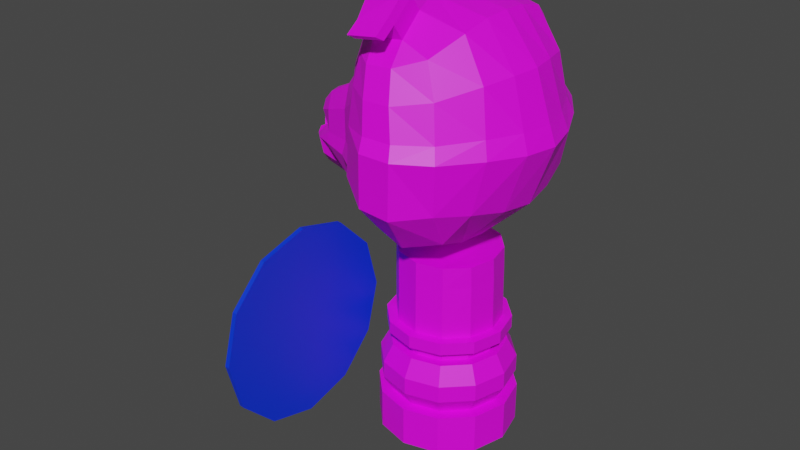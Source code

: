 # Source: SoldierPig.blend  (saved by Blender 2.93.21; exported with 4.5.12 LTS)
import bpy
from mathutils import Matrix  # noqa: F401  (used for matrix-valued properties, if any)

bpy.ops.wm.read_factory_settings(use_empty=True)
scene = bpy.context.scene
scene.name = 'Scene'

# ---- collections
col_collection = bpy.data.collections.new('Collection'); scene.collection.children.link(col_collection)

# ---- images (referenced by path relative to the original .blend; pixels are not part of the script)
import os
ASSET_DIR = os.environ.get("B2B_ASSET_DIR", "")  # directory of the original .blend (textures are referenced by path, not embedded)
HERE = os.path.dirname(os.path.abspath(__file__))  # packed textures are extracted next to this script under _unpacked/

def load_image(name, relpath, width, height, colorspace="sRGB"):
    """Load a texture the original file referenced (path relative to the .blend, or extracted next to this script)."""
    p = next((c for c in (os.path.join(HERE, relpath), os.path.join(ASSET_DIR, relpath)) if relpath and os.path.exists(c)), "")
    if p:
        img = bpy.data.images.load(p, check_existing=True)
        img.name = name
    else:  # same state as the original file: an image datablock whose file is absent (Cycles renders it pink)
        img = bpy.data.images.new(name, width, height)
        img.source = "FILE"
        img.filepath = "//" + (relpath or name)
    img.colorspace_settings.name = colorspace
    return img
img_pallete_jpg = load_image('Pallete.jpg', 'Reference/Pallete.jpg', 1024, 1024, 'sRGB')

# ---- materials (node trees are filled in below, after node groups)
mat_mypalletecolors = bpy.data.materials.new('MyPalleteColors')
mat_mypalletecolors.use_transparent_shadow = False
mat_equipment = bpy.data.materials.new('Equipment')
mat_equipment.use_transparent_shadow = False

# ---- material node trees
mat_mypalletecolors.use_nodes = True; mat_mypalletecolors.node_tree.nodes.clear()
_N = mat_mypalletecolors.node_tree.nodes; _L = mat_mypalletecolors.node_tree.links
n0 = _N.new('ShaderNodeBsdfPrincipled'); n0.name = 'Principled BSDF'; n0.location = (10, 300)
n0.distribution = 'GGX'
n0.subsurface_method = 'BURLEY'
n0.inputs[3].default_value = 1.45
n0.inputs[27].default_value = (0.0, 0.0, 0.0, 1.0)
n0.inputs[28].default_value = 1.0
n1 = _N.new('ShaderNodeOutputMaterial'); n1.name = 'Material Output'; n1.location = (300, 300)
n2 = _N.new('ShaderNodeTexImage'); n2.name = 'Image Texture'; n2.location = (-451, 257)
n2.image = img_pallete_jpg
_L.new(n0.outputs[0], n1.inputs[0])
_L.new(n2.outputs[0], n0.inputs[0])
n1.is_active_output = True
mat_equipment.use_nodes = True; mat_equipment.node_tree.nodes.clear()
_N = mat_equipment.node_tree.nodes; _L = mat_equipment.node_tree.links
n0 = _N.new('ShaderNodeBsdfPrincipled'); n0.name = 'Principled BSDF'; n0.location = (10, 300)
n0.distribution = 'GGX'
n0.subsurface_method = 'BURLEY'
n0.inputs[0].default_value = (0.0, 0.03634, 0.8, 1.0)
n0.inputs[3].default_value = 1.45
n0.inputs[27].default_value = (0.0, 0.0, 0.0, 1.0)
n0.inputs[28].default_value = 1.0
n1 = _N.new('ShaderNodeOutputMaterial'); n1.name = 'Material Output'; n1.location = (300, 300)
_L.new(n0.outputs[0], n1.inputs[0])
n1.is_active_output = True

# ---- world
world_world = bpy.data.worlds.new('World'); scene.world = world_world
world_world.use_nodes = True; world_world.node_tree.nodes.clear()
_N = world_world.node_tree.nodes; _L = world_world.node_tree.links
n0 = _N.new('ShaderNodeOutputWorld'); n0.name = 'World Output'; n0.location = (300, 300)
n1 = _N.new('ShaderNodeBackground'); n1.name = 'Background'; n1.location = (10, 300)
n1.inputs[0].default_value = (0.05088, 0.05088, 0.05088, 1.0)
_L.new(n1.outputs[0], n0.inputs[0])
n0.is_active_output = True
world_world.color = (0.05088, 0.05088, 0.05088)
world_world.use_sun_shadow = False
world_world.sun_shadow_jitter_overblur = 0.0

# ---- meshes
me_cube_001 = bpy.data.meshes.new('Cube.001')
me_cube_001.from_pydata([(-0.2255, 0.08213, 0.573), (-0.2265, -0.0738, 0.5708), (-0.1033, -0.1556, 0.5722), (0.1056, -0.1548, 0.5267), (0.1042, 0.1647, 0.5239), (-0.1013, 0.1651, 0.5732), (-0.1377, 0.004509, 0.4932), (0.0845, 0.004005, 0.4807), (-0.07067, 0.2328, 0.644), (0.1271, -0.2131, 0.6128), (-0.07192, -0.2252, 0.642), (0.1252, 0.2226, 0.613), (0.1342, 0.231, 0.7227), (0.1953, -0.1475, 0.7201), (0.1866, 0.1552, 0.7215), (0.2423, 0.003415, 0.7134), (0.1378, -0.2237, 0.7209), (0.02675, -0.1805, 0.5033), (0.02771, 0.1899, 0.4955), (-0.03348, 0.004145, 0.4546), (0.06461, 0.2764, 0.6063), (0.06423, -0.2667, 0.6048), (0.07141, -0.2717, 0.7238), (0.07117, 0.2778, 0.7258), (-0.03931, -0.176, 0.5259), (-0.03734, 0.186, 0.5227), (-0.0007126, 0.2789, 0.6141), (-0.1009, 0.004275, 0.4646), (0.002996, -0.2742, 0.725), (-0.001792, -0.2698, 0.6122), (0.003611, 0.28, 0.7272), (-0.2338, 0.06229, 0.55), (-0.2346, -0.05406, 0.5473), (0.1595, 0.003204, 0.006511), (0.1595, 0.003204, 0.09511), (0.139, -0.07334, 0.006511), (0.139, -0.07334, 0.09511), (0.08293, -0.1294, 0.006511), (0.08293, -0.1294, 0.09511), (0.00639, -0.1499, 0.006511), (0.00639, -0.1499, 0.09511), (-0.07015, -0.1294, 0.006511), (-0.07015, -0.1294, 0.09511), (-0.1262, -0.07334, 0.006511), (-0.1262, -0.07334, 0.09511), (-0.1467, 0.003204, 0.006511), (-0.1467, 0.003204, 0.09511), (-0.1262, 0.07975, 0.006511), (-0.1262, 0.07975, 0.09511), (-0.07015, 0.1358, 0.006511), (-0.07015, 0.1358, 0.09511), (0.00639, 0.1563, 0.006511), (0.00639, 0.1563, 0.09511), (0.08293, 0.1358, 0.006511), (0.08293, 0.1358, 0.09511), (0.139, 0.07975, 0.006511), (0.139, 0.07975, 0.09511), (0.1162, -0.0602, 0.09511), (0.1332, 0.003204, 0.09511), (0.06979, -0.1066, 0.09511), (0.00639, -0.1236, 0.09511), (-0.05701, -0.1066, 0.09511), (-0.1034, -0.0602, 0.09511), (-0.1204, 0.003204, 0.09511), (-0.1034, 0.06661, 0.09511), (-0.05701, 0.113, 0.09511), (0.00639, 0.13, 0.09511), (0.06979, 0.113, 0.09511), (0.1162, 0.06661, 0.09511), (0.1355, -0.07136, 0.1332), (0.1555, 0.003204, 0.1332), (0.08096, -0.1259, 0.1332), (0.00639, -0.1459, 0.1332), (-0.06818, -0.1259, 0.1332), (-0.1228, -0.07136, 0.1332), (-0.1427, 0.003204, 0.1332), (-0.1228, 0.07777, 0.1332), (-0.06818, 0.1324, 0.1332), (0.00639, 0.1523, 0.1332), (0.08096, 0.1324, 0.1332), (0.1355, 0.07777, 0.1332), (0.1356, -0.07136, 0.1713), (0.1555, 0.003204, 0.1713), (0.08096, -0.1259, 0.1713), (0.00639, -0.1459, 0.1713), (-0.06818, -0.1259, 0.1713), (-0.1228, -0.07136, 0.1713), (-0.1427, 0.003204, 0.1713), (-0.1228, 0.07777, 0.1713), (-0.06818, 0.1324, 0.1713), (0.00639, 0.1523, 0.1713), (0.08096, 0.1324, 0.1713), (0.1355, 0.07777, 0.1713), (0.1172, -0.06078, 0.2111), (0.1344, 0.003204, 0.2111), (0.07037, -0.1076, 0.2111), (0.00639, -0.1248, 0.2111), (-0.05759, -0.1076, 0.2111), (-0.1044, -0.06078, 0.2111), (-0.1216, 0.003204, 0.2111), (-0.1044, 0.06718, 0.2111), (-0.05759, 0.114, 0.2111), (0.00639, 0.1312, 0.2111), (0.07037, 0.114, 0.2111), (0.1172, 0.06718, 0.2111), (0.09951, -0.05056, 0.2111), (0.1139, 0.003204, 0.2111), (0.06015, -0.08992, 0.2111), (0.00639, -0.1043, 0.2111), (-0.04737, -0.08992, 0.2111), (-0.08673, -0.05056, 0.2111), (-0.1011, 0.003204, 0.2111), (-0.08673, 0.05697, 0.2111), (-0.04737, 0.09632, 0.2111), (0.00639, 0.1107, 0.2111), (0.06015, 0.09632, 0.2111), (0.09951, 0.05697, 0.2111), (0.09951, -0.05056, 0.2278), (0.1139, 0.003204, 0.2278), (0.06015, -0.08992, 0.2278), (0.00639, -0.1043, 0.2278), (-0.04737, -0.08992, 0.2278), (-0.08673, -0.05056, 0.2278), (-0.1011, 0.003204, 0.2278), (-0.08673, 0.05697, 0.2278), (-0.04737, 0.09632, 0.2278), (0.00639, 0.1107, 0.2278), (0.06015, 0.09632, 0.2278), (0.09951, 0.05697, 0.2278), (0.1233, -0.06427, 0.2418), (0.1413, 0.003204, 0.2418), (0.07386, -0.1137, 0.2418), (0.00639, -0.1317, 0.2418), (-0.06108, -0.1137, 0.2418), (-0.1105, -0.06427, 0.2418), (-0.1286, 0.003204, 0.2418), (-0.1105, 0.07068, 0.2418), (-0.06108, 0.1201, 0.2418), (0.00639, 0.1381, 0.2418), (0.07386, 0.1201, 0.2418), (0.1233, 0.07068, 0.2418), (0.1233, -0.06427, 0.2695), (0.1413, 0.003204, 0.2695), (0.07386, -0.1137, 0.2695), (0.00639, -0.1317, 0.2694), (-0.06108, -0.1137, 0.2695), (-0.1105, -0.06427, 0.2695), (-0.1286, 0.003204, 0.2695), (-0.1105, 0.07068, 0.2695), (-0.06108, 0.1201, 0.2695), (0.00639, 0.1381, 0.2695), (0.07386, 0.1201, 0.2695), (0.1233, 0.07068, 0.2695), (0.1056, -0.05406, 0.2695), (0.1209, 0.003204, 0.2695), (0.06366, -0.09598, 0.2695), (0.00639, -0.1113, 0.2695), (-0.05087, -0.09598, 0.2695), (-0.0928, -0.05406, 0.2695), (-0.1081, 0.003204, 0.2695), (-0.0928, 0.06047, 0.2695), (-0.05087, 0.1024, 0.2695), (0.00639, 0.1177, 0.2695), (0.06366, 0.1024, 0.2695), (0.1056, 0.06047, 0.2695), (0.1056, -0.0591, 0.4353), (0.1209, -0.00417, 0.4372), (0.06366, -0.09736, 0.4345), (0.00639, -0.1113, 0.4344), (-0.05087, -0.09598, 0.4353), (-0.0928, -0.05406, 0.4373), (-0.1081, 0.003204, 0.4392), (-0.0928, 0.06047, 0.4375), (-0.05087, 0.1024, 0.4355), (0.00639, 0.1177, 0.4346), (0.06366, 0.101, 0.4347), (0.1056, 0.05543, 0.4358), (-0.155, -0.1666, 0.1255), (-0.1449, -0.1666, 0.1247), (-0.155, -0.274, 0.09674), (-0.1449, -0.274, 0.09597), (-0.155, -0.3813, 0.1255), (-0.1449, -0.3813, 0.1247), (-0.1549, -0.4599, 0.2041), (-0.145, -0.4599, 0.2033), (-0.1547, -0.4886, 0.3114), (-0.145, -0.4886, 0.3106), (-0.1543, -0.1666, 0.4973), (-0.1451, -0.1666, 0.4965), (-0.1545, -0.08808, 0.4187), (-0.1451, -0.08808, 0.418), (-0.1547, -0.05932, 0.3114), (-0.145, -0.05932, 0.3106), (-0.1549, -0.08808, 0.2041), (-0.145, -0.08808, 0.2033), (-0.1545, -0.4599, 0.4187), (-0.1451, -0.4599, 0.418), (-0.1543, -0.3813, 0.4973), (-0.1451, -0.3813, 0.4965), (-0.1543, -0.274, 0.526), (-0.1451, -0.274, 0.5253), (-0.1779, -0.428, 0.4003), (-0.1777, -0.3629, 0.4655), (-0.1777, -0.274, 0.4893), (-0.1783, -0.274, 0.1335), (-0.1783, -0.3629, 0.1573), (-0.1782, -0.428, 0.2224), (-0.178, -0.4519, 0.3114), (-0.1783, -0.185, 0.1573), (-0.1782, -0.1199, 0.2224), (-0.178, -0.09607, 0.3114), (-0.1779, -0.1199, 0.4003), (-0.1777, -0.185, 0.4655), (-0.1815, -0.4185, 0.3948), (-0.1814, -0.3574, 0.4559), (-0.1814, -0.274, 0.4782), (-0.182, -0.274, 0.1446), (-0.1819, -0.3574, 0.1669), (-0.1818, -0.4185, 0.228), (-0.1817, -0.4408, 0.3114), (-0.1819, -0.1906, 0.1669), (-0.1818, -0.1295, 0.228), (-0.1817, -0.1071, 0.3114), (-0.1815, -0.1295, 0.3948), (-0.1814, -0.1906, 0.4559), (-0.2064, -0.3781, 0.3715), (-0.2063, -0.3341, 0.4155), (-0.2063, -0.274, 0.4316), (-0.2067, -0.274, 0.1912), (-0.2067, -0.3341, 0.2073), (-0.2066, -0.3781, 0.2513), (-0.2065, -0.3942, 0.3114), (-0.2067, -0.2139, 0.2073), (-0.2066, -0.1699, 0.2513), (-0.2065, -0.1538, 0.3114), (-0.2064, -0.1699, 0.3715), (-0.2063, -0.2139, 0.4155), (-0.1725, 0.2383, 0.258), (-0.1725, 0.2383, 0.6009), (-0.1622, 0.2383, 0.258), (-0.1622, 0.2383, 0.6009), (-0.1725, 0.1511, 0.258), (-0.1725, 0.1511, 0.6009), (-0.1622, 0.1511, 0.258), (-0.1622, 0.1511, 0.6009), (-0.1511, 0.1947, 0.258), (-0.1511, 0.1947, 0.6408), (-0.1804, 0.1947, 0.258), (-0.1804, 0.1947, 0.6408), (-0.1468, 0.2676, 0.2548), (-0.1925, 0.2676, 0.2548), (-0.1357, 0.1947, 0.2548), (-0.1925, 0.1217, 0.2548), (-0.1468, 0.1217, 0.2548), (-0.2004, 0.1947, 0.2548), (-0.1468, 0.2676, 0.1918), (-0.1925, 0.2676, 0.1918), (-0.1357, 0.1947, 0.1918), (-0.1925, 0.1217, 0.1918), (-0.1468, 0.1217, 0.1918), (-0.2004, 0.1947, 0.1918), (-0.1614, 0.2165, 0.1918), (-0.1764, 0.2165, 0.1918), (-0.1503, 0.1947, 0.1918), (-0.1764, 0.1729, 0.1918), (-0.1614, 0.1729, 0.1918), (-0.1843, 0.1947, 0.1918), (-0.1614, 0.2165, 0.08251), (-0.1764, 0.2165, 0.08251), (-0.1503, 0.1947, 0.08251), (-0.1764, 0.1729, 0.08251), (-0.1614, 0.1729, 0.08251), (-0.1843, 0.1947, 0.08251), (-0.1477, 0.232, 0.08008), (-0.1901, 0.232, 0.08008), (-0.1366, 0.1953, 0.08008), (-0.1901, 0.1586, 0.08008), (-0.1477, 0.1586, 0.08008), (-0.198, 0.1953, 0.08008), (-0.1477, 0.232, 0.04), (-0.1901, 0.232, 0.04), (-0.1366, 0.1953, 0.04), (-0.1901, 0.1586, 0.04), (-0.1477, 0.1586, 0.04), (-0.198, 0.1953, 0.04), (-0.3181, 0.0307, 0.6133), (-0.2471, 0.003637, 0.5299), (-0.1183, -0.1737, 0.6353), (-0.1167, 0.1824, 0.637), (-0.1643, -0.1379, 0.6317), (-0.1585, -0.1205, 0.5743), (-0.1756, 0.00455, 0.4999), (-0.1626, 0.1479, 0.6336), (-0.1563, 0.1309, 0.577), (-0.1788, -0.07335, 0.5375), (-0.1768, 0.08392, 0.5411), (0.1931, 0.003734, 0.5814), (0.1661, -0.1498, 0.605), (0.1615, 0.1586, 0.6052), (-0.1725, 0.2383, 0.2633), (-0.1622, 0.2383, 0.2633), (-0.1622, 0.1511, 0.2633), (-0.1725, 0.1511, 0.2633), (-0.1804, 0.1947, 0.2632), (-0.1511, 0.1947, 0.2632), (-0.05087, -0.09598, 0.3879), (-0.0928, -0.05406, 0.3892), (0.1056, 0.05795, 0.3881), (0.1209, -0.000483, 0.3892), (0.1056, -0.05658, 0.3878), (0.06366, -0.09667, 0.3871), (-0.05087, 0.1024, 0.3881), (0.00639, 0.1177, 0.3872), (-0.1081, 0.003204, 0.3904), (0.00639, -0.1113, 0.387), (0.06366, 0.1017, 0.3873), (-0.0928, 0.06047, 0.3894), (-0.2064, -0.3698, 0.3667), (-0.2064, -0.3293, 0.4072), (-0.2063, -0.274, 0.4221), (-0.2067, -0.274, 0.2007), (-0.2067, -0.3293, 0.2155), (-0.2066, -0.3698, 0.2561), (-0.2065, -0.3846, 0.3114), (-0.2067, -0.2186, 0.2155), (-0.2066, -0.1781, 0.2561), (-0.2065, -0.1633, 0.3114), (-0.2064, -0.1781, 0.3667), (-0.2064, -0.2186, 0.4072), (-0.2064, -0.3643, 0.3635), (-0.2064, -0.3261, 0.4017), (-0.2063, -0.274, 0.4157), (-0.2067, -0.274, 0.2071), (-0.2067, -0.3261, 0.2211), (-0.2066, -0.3643, 0.2592), (-0.2065, -0.3783, 0.3114), (-0.2067, -0.2218, 0.2211), (-0.2066, -0.1837, 0.2592), (-0.2065, -0.1697, 0.3114), (-0.2064, -0.1837, 0.3635), (-0.2064, -0.2218, 0.4017), (0.09034, 0.08261, 0.4938), (-0.1248, 0.07721, 0.5129), (0.2235, 0.07743, 0.7167), (-0.01288, 0.09097, 0.4717), (-0.07907, 0.09088, 0.4827), (-0.2434, 0.03518, 0.5359), (-0.1712, 0.05248, 0.5123), (0.1831, 0.07957, 0.5903), (-0.1263, -0.06756, 0.5115), (0.09125, -0.07372, 0.4936), (0.2302, -0.07039, 0.7159), (-0.01362, -0.0816, 0.4714), (-0.08054, -0.08136, 0.4822), (-0.244, -0.02745, 0.5342), (-0.3239, 0.003752, 0.6088), (-0.1727, -0.0426, 0.5099), (0.1864, -0.07156, 0.5896), (0.1098, -0.1068, 0.9282), (-0.1089, -0.1225, 0.8975), (-0.108, 0.1267, 0.8965), (0.1088, 0.1269, 0.9294), (-0.1543, 0.001906, 0.916), (0.1157, 0.009486, 0.9485), (-0.07783, 0.2187, 0.6687), (0.08018, 0.1909, 0.8931), (-0.06541, 0.1919, 0.8756), (0.08057, -0.1748, 0.8917), (-0.06836, -0.1851, 0.8777), (-0.07893, -0.2115, 0.6668), (0.122, 0.2161, 0.7527), (-0.1393, -0.1376, 0.7463), (0.1825, -0.1355, 0.7551), (0.1741, 0.1442, 0.7565), (-0.1389, 0.1439, 0.7476), (0.227, 0.003901, 0.7531), (-0.2079, 0.002562, 0.7907), (-0.07181, 0.2229, 0.7436), (-0.07272, -0.2165, 0.742), (0.1252, -0.2087, 0.7508), (0.009551, 0.125, 0.9547), (0.01007, -0.1113, 0.9536), (-0.0124, 0.006045, 0.9733), (0.02924, 0.2226, 0.8767), (0.02854, -0.2129, 0.8745), (0.06123, -0.2549, 0.7516), (0.06098, 0.2605, 0.7538), (-0.06808, 0.1233, 0.9406), (-0.06721, -0.1178, 0.9397), (-0.09664, 0.003397, 0.9603), (-0.02676, -0.2161, 0.8716), (-0.002906, -0.2572, 0.7519), (-0.02504, 0.2229, 0.8725), (-0.002366, 0.2626, 0.7542), (-0.1202, -0.1622, 0.6662), (-0.1189, 0.1704, 0.6679), (-0.1619, -0.1288, 0.6598), (-0.1606, 0.1383, 0.6613), (-0.2339, 0.003258, 0.7333), (-0.1833, 0.1136, 0.7159), (-0.1839, -0.1057, 0.7147), (0.1074, 0.202, 0.8257), (-0.1275, -0.1329, 0.8303), (0.1626, -0.1195, 0.8454), (0.158, 0.1339, 0.8472), (-0.127, 0.1373, 0.8306), (0.1912, 0.006197, 0.8544), (-0.1882, 0.001876, 0.8538), (-0.07382, -0.2011, 0.8172), (0.1089, -0.1917, 0.8234), (0.04432, -0.2381, 0.8142), (0.04453, 0.2439, 0.8171), (-0.01351, 0.2461, 0.8158), (-0.01435, -0.2405, 0.8137), (-0.07205, 0.2075, 0.817), (-0.1403, 0.06309, 0.9111), (0.1126, 0.06497, 0.9447), (-0.1881, 0.06918, 0.7819), (0.209, 0.07227, 0.755), (-0.006881, 0.06375, 0.9695), (-0.08879, 0.06255, 0.9558), (-0.2173, 0.06149, 0.7464), (-0.1695, 0.06802, 0.8478), (0.1792, 0.06715, 0.8536), (-0.1399, -0.06014, 0.911), (0.1132, -0.04616, 0.9439), (-0.1881, -0.06424, 0.7811), (0.2154, -0.06429, 0.7542), (-0.006295, -0.05179, 0.9689), (-0.08772, -0.05699, 0.9551), (-0.2175, -0.05488, 0.7456), (-0.1691, -0.06496, 0.8472), (0.1829, -0.05449, 0.8526), (-0.03813, 0.1865, 0.9093), (-0.03952, -0.1788, 0.9085), (0.02222, -0.1739, 0.9155), (0.02253, 0.1877, 0.9168), (-0.2809, -0.07999, 0.6215), (-0.3124, -0.04995, 0.6137), (-0.3122, 0.05772, 0.6144), (-0.2802, 0.08861, 0.6227), (-0.2763, -0.07382, 0.584), (-0.2814, -0.05408, 0.5606), (-0.3025, -0.05157, 0.5845), (-0.3177, 0.03174, 0.5776), (-0.302, 0.05877, 0.5861), (-0.2753, 0.0821, 0.5915), (-0.2875, -0.02747, 0.5474), (-0.2804, 0.06227, 0.5633), (-0.3179, -0.02493, 0.577), (-0.3231, 0.003321, 0.5721), (-0.2869, 0.03516, 0.5492), (-0.2906, 0.003615, 0.5431), (-0.2409, -0.1014, 0.6265), (-0.2396, 0.1111, 0.6279), (-0.2391, -0.09469, 0.6474), (-0.2381, 0.1039, 0.6485), (-0.3182, -0.02317, 0.6128), (-0.306, 0.03902, 0.6867), (-0.3185, -0.0214, 0.6486), (-0.306, -0.0312, 0.6863), (-0.3153, 0.003914, 0.6894), (-0.3185, 0.02967, 0.6489), (-0.3247, 0.004183, 0.6455), (-0.2805, 0.04679, 0.7117), (-0.255, 0.08553, 0.6891), (-0.2806, -0.03972, 0.7112), (-0.3014, 0.0035, 0.7044), (-0.2554, -0.07751, 0.6882), (-0.3179, 0.03122, 0.5955), (-0.3235, 0.003537, 0.5905), (-0.3181, -0.02405, 0.5949), (-0.3182, -0.02317, 0.6128), (-0.3185, -0.0214, 0.6486), (-0.2822, -0.05296, 0.6419), (-0.3039, -0.05013, 0.6311), (-0.2944, -0.05216, 0.6719), (-0.3037, 0.05859, 0.6299), (-0.2816, 0.06425, 0.6428), (-0.2941, 0.063, 0.6726), (-0.306, 0.03902, 0.6867), (-0.3185, 0.02967, 0.6489), (-0.3181, 0.0307, 0.6133), (-0.306, -0.0312, 0.6863), (-0.312, -0.0185, 0.6122), (-0.3123, -0.01674, 0.648), (-0.2759, -0.0483, 0.6413), (-0.2976, -0.04547, 0.6305), (-0.2882, -0.0475, 0.6713), (-0.2974, 0.0539, 0.6293), (-0.07848, 0.1607, 0.9813), (-0.2753, 0.05957, 0.6423), (-0.2879, 0.05831, 0.672), (-0.2997, 0.03434, 0.6861), (-0.0008557, 0.1624, 0.9954), (-0.3123, 0.02498, 0.6484), (-0.3119, 0.02602, 0.6127), (-0.2998, -0.02654, 0.6857), (-0.3057, -0.01385, 0.6116), (-0.306, -0.01208, 0.6474), (-0.2697, -0.04365, 0.6407), (-0.2913, -0.04081, 0.6299), (-0.2819, -0.04284, 0.6708), (-0.2912, 0.04922, 0.6288), (-0.2937, 0.04053, 0.6503), (-0.2691, 0.05489, 0.6417), (-0.2817, 0.05364, 0.6715), (-0.2935, 0.02966, 0.6856), (-0.2938, -0.03246, 0.6498), (-0.306, 0.02031, 0.6478), (-0.3056, 0.02134, 0.6122), (-0.2935, -0.02189, 0.6851), (0.003753, -0.1483, 0.9951), (-0.07352, -0.1548, 0.9812), (0.01212, 0.2251, 0.9575), (-0.04853, 0.2239, 0.9499), (-0.04583, -0.2157, 0.95), (0.01591, -0.2109, 0.957), (0.01732, 0.2064, 0.9475), (0.004347, 0.1437, 0.9854), (-0.07328, 0.142, 0.9714), (-0.04333, 0.2052, 0.94), (0.01907, -0.1924, 0.9466), (-0.04267, -0.1973, 0.9397), (0.00691, -0.1298, 0.9848), (-0.07036, -0.1363, 0.9709), (0.01498, 0.2781, 0.9257), (-0.04568, 0.2769, 0.9181), (0.02018, 0.2594, 0.9157), (-0.04047, 0.2582, 0.9082), (-0.04099, -0.2494, 0.9305), (0.02075, -0.2445, 0.9375), (0.02391, -0.226, 0.9272), (-0.03783, -0.2309, 0.9202)], [], [(353, 24, 2, 349), (26, 25, 5, 8), (345, 27, 6, 342), (24, 29, 10, 2), (11, 298, 4), (10, 287, 2), (5, 288, 8), (378, 28, 391), (341, 348, 296, 7), (3, 297, 9), (349, 2, 290, 294, 356), (350, 357, 297, 3), (26, 30, 23, 20), (21, 17, 3, 9), (344, 18, 4, 341), (20, 23, 12, 11), (26, 8, 377, 393, 30), (21, 22, 28, 29), (17, 21, 29, 24), (344, 19, 27, 345), (20, 18, 25, 26), (352, 17, 24, 353), (18, 20, 11, 4), (352, 19, 7, 350), (9, 16, 22, 21), (33, 34, 36, 35), (35, 36, 38, 37), (37, 38, 40, 39), (39, 40, 42, 41), (41, 42, 44, 43), (43, 44, 46, 45), (45, 46, 48, 47), (47, 48, 50, 49), (49, 50, 52, 51), (51, 52, 54, 53), (42, 40, 60, 61), (53, 54, 56, 55), (55, 56, 34, 33), (33, 35, 37, 39, 41, 43, 45, 47, 49, 51, 53, 55), (67, 66, 78, 79), (34, 56, 68, 58), (36, 34, 58, 57), (40, 38, 59, 60), (56, 54, 67, 68), (38, 36, 57, 59), (54, 52, 66, 67), (52, 50, 65, 66), (50, 48, 64, 65), (48, 46, 63, 64), (46, 44, 62, 63), (44, 42, 61, 62), (72, 71, 83, 84), (64, 63, 75, 76), (61, 60, 72, 73), (68, 67, 79, 80), (57, 58, 70, 69), (65, 64, 76, 77), (62, 61, 73, 74), (58, 68, 80, 70), (59, 57, 69, 71), (66, 65, 77, 78), (63, 62, 74, 75), (60, 59, 71, 72), (84, 83, 95, 96), (79, 78, 90, 91), (76, 75, 87, 88), (73, 72, 84, 85), (80, 79, 91, 92), (69, 70, 82, 81), (77, 76, 88, 89), (74, 73, 85, 86), (70, 80, 92, 82), (71, 69, 81, 83), (78, 77, 89, 90), (75, 74, 86, 87), (99, 98, 110, 111), (91, 90, 102, 103), (88, 87, 99, 100), (85, 84, 96, 97), (92, 91, 103, 104), (81, 82, 94, 93), (89, 88, 100, 101), (86, 85, 97, 98), (82, 92, 104, 94), (83, 81, 93, 95), (90, 89, 101, 102), (87, 86, 98, 99), (111, 110, 122, 123), (96, 95, 107, 108), (103, 102, 114, 115), (100, 99, 111, 112), (97, 96, 108, 109), (104, 103, 115, 116), (93, 94, 106, 105), (101, 100, 112, 113), (98, 97, 109, 110), (94, 104, 116, 106), (95, 93, 105, 107), (102, 101, 113, 114), (126, 125, 137, 138), (108, 107, 119, 120), (115, 114, 126, 127), (112, 111, 123, 124), (109, 108, 120, 121), (116, 115, 127, 128), (105, 106, 118, 117), (113, 112, 124, 125), (110, 109, 121, 122), (106, 116, 128, 118), (107, 105, 117, 119), (114, 113, 125, 126), (131, 129, 141, 143), (123, 122, 134, 135), (120, 119, 131, 132), (127, 126, 138, 139), (124, 123, 135, 136), (121, 120, 132, 133), (128, 127, 139, 140), (117, 118, 130, 129), (125, 124, 136, 137), (122, 121, 133, 134), (118, 128, 140, 130), (119, 117, 129, 131), (142, 152, 164, 154), (138, 137, 149, 150), (135, 134, 146, 147), (132, 131, 143, 144), (139, 138, 150, 151), (136, 135, 147, 148), (133, 132, 144, 145), (140, 139, 151, 152), (129, 130, 142, 141), (137, 136, 148, 149), (134, 133, 145, 146), (130, 140, 152, 142), (306, 305, 169, 170), (143, 141, 153, 155), (150, 149, 161, 162), (147, 146, 158, 159), (144, 143, 155, 156), (151, 150, 162, 163), (148, 147, 159, 160), (145, 144, 156, 157), (152, 151, 163, 164), (141, 142, 154, 153), (149, 148, 160, 161), (146, 145, 157, 158), (165, 166, 176, 175, 174, 173, 172, 171, 170, 169, 168, 167), (308, 307, 176, 166), (310, 309, 165, 167), (312, 311, 173, 174), (313, 306, 170, 171), (314, 310, 167, 168), (315, 312, 174, 175), (316, 313, 171, 172), (305, 314, 168, 169), (307, 315, 175, 176), (309, 308, 166, 165), (311, 316, 172, 173), (200, 199, 197, 198), (198, 197, 195, 196), (196, 195, 185, 186), (186, 185, 183, 184), (184, 183, 181, 182), (182, 181, 179, 180), (180, 179, 177, 178), (178, 177, 193, 194), (194, 193, 191, 192), (192, 191, 189, 190), (179, 181, 205, 204), (190, 189, 187, 188), (188, 187, 199, 200), (200, 198, 196, 186, 184, 182, 180, 178, 194, 192, 190, 188), (207, 201, 213, 219), (199, 187, 212, 203), (187, 189, 211, 212), (189, 191, 210, 211), (195, 197, 202, 201), (191, 193, 209, 210), (185, 195, 201, 207), (197, 199, 203, 202), (193, 177, 208, 209), (183, 185, 207, 206), (177, 179, 204, 208), (181, 183, 206, 205), (219, 213, 225, 231), (204, 205, 217, 216), (211, 210, 222, 223), (208, 204, 216, 220), (205, 206, 218, 217), (212, 211, 223, 224), (201, 202, 214, 213), (209, 208, 220, 221), (206, 207, 219, 218), (203, 212, 224, 215), (202, 203, 215, 214), (210, 209, 221, 222), (216, 217, 229, 228), (223, 222, 234, 235), (220, 216, 228, 232), (217, 218, 230, 229), (224, 223, 235, 236), (213, 214, 226, 225), (221, 220, 232, 233), (218, 219, 231, 230), (215, 224, 236, 227), (214, 215, 227, 226), (222, 221, 233, 234), (227, 236, 328, 319), (299, 238, 240, 300), (304, 246, 244, 301), (301, 244, 242, 302), (303, 248, 238, 299), (237, 239, 249, 250), (246, 240, 238, 248), (244, 246, 248, 242), (239, 245, 251, 249), (302, 242, 248, 303), (300, 240, 246, 304), (253, 252, 258, 259), (251, 253, 259, 257), (243, 241, 252, 253), (247, 237, 250, 254), (245, 243, 253, 251), (241, 247, 254, 252), (258, 260, 266, 264), (260, 256, 262, 266), (250, 249, 255, 256), (254, 250, 256, 260), (252, 254, 260, 258), (249, 251, 257, 255), (265, 264, 270, 271), (263, 265, 271, 269), (255, 257, 263, 261), (257, 259, 265, 263), (259, 258, 264, 265), (256, 255, 261, 262), (267, 269, 275, 273), (270, 272, 278, 276), (262, 261, 267, 268), (266, 262, 268, 272), (264, 266, 272, 270), (261, 263, 269, 267), (274, 273, 279, 280), (277, 276, 282, 283), (269, 271, 277, 275), (271, 270, 276, 277), (268, 267, 273, 274), (272, 268, 274, 278), (281, 283, 282, 284), (279, 281, 284, 280), (278, 274, 280, 284), (276, 278, 284, 282), (273, 275, 281, 279), (275, 277, 283, 281), (342, 6, 291, 347), (2, 287, 289, 290), (288, 5, 293, 292), (1, 32, 294, 290), (356, 354, 286, 291), (0, 293, 295, 31), (346, 347, 291, 286), (357, 296, 15, 351), (9, 297, 13, 16), (348, 298, 14, 343), (298, 11, 12, 14), (239, 300, 304, 245), (241, 302, 303, 247), (247, 303, 299, 237), (243, 301, 302, 241), (245, 304, 301, 243), (237, 299, 300, 239), (161, 160, 316, 311), (153, 154, 308, 309), (164, 163, 315, 307), (157, 156, 314, 305), (160, 159, 313, 316), (163, 162, 312, 315), (156, 155, 310, 314), (159, 158, 306, 313), (162, 161, 311, 312), (155, 153, 309, 310), (154, 164, 307, 308), (158, 157, 305, 306), (320, 321, 333, 332), (226, 227, 319, 318), (234, 233, 325, 326), (231, 225, 317, 323), (228, 229, 321, 320), (235, 234, 326, 327), (232, 228, 320, 324), (229, 230, 322, 321), (236, 235, 327, 328), (225, 226, 318, 317), (233, 232, 324, 325), (230, 231, 323, 322), (329, 330, 331, 340, 339, 338, 337, 336, 332, 333, 334, 335), (327, 326, 338, 339), (324, 320, 332, 336), (321, 322, 334, 333), (328, 327, 339, 340), (317, 318, 330, 329), (325, 324, 336, 337), (322, 323, 335, 334), (319, 328, 340, 331), (318, 319, 331, 330), (326, 325, 337, 338), (323, 317, 329, 335), (296, 348, 343, 15), (31, 295, 347, 346), (288, 292, 397, 395), (5, 342, 347, 295, 293), (18, 344, 345, 25), (16, 13, 372, 379), (289, 287, 394, 396), (19, 344, 341, 7), (4, 298, 348, 341), (343, 14, 373, 418), (15, 343, 418, 375), (25, 345, 342, 5), (287, 10, 369, 394), (28, 22, 385, 391), (297, 357, 351, 13), (294, 32, 354, 356), (286, 354, 447, 452), (369, 10, 378), (364, 377, 8), (17, 352, 350, 3), (19, 352, 353, 27), (459, 463, 355, 457), (7, 296, 357, 350), (6, 349, 356, 291), (22, 16, 379, 385), (23, 30, 393, 386), (14, 12, 370, 373), (27, 353, 349, 6), (13, 351, 427, 372), (32, 1, 441, 442), (8, 288, 395, 364), (12, 23, 386, 370), (351, 15, 375, 427), (390, 434, 368), (400, 430, 466, 468), (290, 289, 453, 1), (398, 421, 464, 467), (397, 292, 454, 456), (432, 425, 358, 403), (429, 389, 362, 424), (431, 424, 362, 407), (403, 358, 367, 409), (420, 387, 360, 415), (423, 416, 363, 406), (413, 390, 368, 408), (405, 360, 366, 414), (422, 415, 360, 405), (387, 433, 366, 360), (408, 368, 359, 402), (401, 365, 361, 404), (374, 395, 397, 399), (412, 392, 383, 411), (419, 382, 363, 416), (428, 381, 358, 425), (411, 383, 365, 401), (414, 366, 392, 412), (410, 384, 390, 413), (419, 380, 387, 420), (428, 382, 389, 429), (381, 435, 367, 358), (383, 436, 365), (409, 367, 384, 410), (470, 355, 285, 469), (399, 397, 456, 465), (394, 369, 378, 371), (364, 395, 374, 377), (394, 371, 400, 396), (289, 396, 455, 453), (0, 31, 448, 446), (0, 454, 292, 293), (396, 400, 468, 455), (426, 376, 398, 430), (417, 374, 399, 421), (379, 409, 410, 385), (385, 410, 413, 391), (377, 414, 412, 393), (386, 411, 401, 370), (393, 412, 411, 386), (370, 401, 404, 373), (378, 408, 402, 371), (417, 422, 405, 374), (374, 405, 414, 377), (391, 413, 408, 378), (418, 423, 406, 375), (372, 403, 409, 379), (426, 431, 407, 376), (427, 432, 403, 372), (373, 404, 423, 418), (376, 407, 422, 417), (376, 417, 421, 398), (354, 32, 442, 447), (382, 419, 420, 389), (380, 419, 416, 361), (407, 362, 415, 422), (404, 361, 416, 423), (389, 420, 415, 362), (346, 286, 452, 451), (430, 398, 467, 466), (375, 406, 432, 427), (371, 402, 431, 426), (371, 426, 430, 400), (31, 346, 451, 448), (421, 399, 465, 464), (381, 428, 429, 388), (382, 428, 425, 363), (402, 359, 424, 431), (388, 429, 424, 359), (406, 363, 425, 432), (392, 433, 436, 383), (523, 522, 532, 533), (366, 433, 392), (519, 518, 514, 494), (384, 435, 434, 390), (368, 434, 388, 359), (367, 435, 384), (365, 436, 380, 361), (28, 378, 10, 29), (1, 453, 437, 441), (0, 446, 440, 454), (440, 446, 445, 439), (442, 441, 443), (438, 443, 441, 437), (444, 445, 448, 451), (447, 442, 443, 449), (446, 448, 445), (450, 444, 451, 452), (452, 447, 449, 450), (437, 453, 455, 474), (476, 468, 466, 483), (475, 472, 471, 438), (477, 439, 469, 482), (471, 470, 450, 449), (459, 460, 461, 463), (438, 437, 474, 475), (440, 439, 477, 478), (460, 466, 467, 461), (461, 467, 464, 458), (463, 461, 458, 462), (465, 479, 480, 464), (460, 459, 473, 483), (355, 463, 462, 285), (457, 355, 470, 471), (450, 470, 469, 444), (285, 462, 481, 482), (444, 469, 439, 445), (474, 455, 468, 476), (438, 471, 449, 443), (472, 475, 487, 484), (481, 480, 493, 495), (477, 482, 496, 489), (474, 476, 488, 486), (482, 481, 495, 496), (478, 477, 489, 491), (462, 458, 480, 481), (440, 478, 456, 454), (459, 457, 472, 473), (465, 456, 478, 479), (495, 493, 507, 509), (489, 496, 510, 503), (486, 488, 502, 500), (496, 495, 509, 510), (491, 489, 503, 505), (497, 485, 499, 511), (473, 472, 484, 485), (480, 479, 492, 493), (476, 483, 497, 488), (479, 478, 491, 492), (475, 474, 486, 487), (483, 473, 485, 497), (509, 507, 506, 504), (502, 508, 501, 500), (504, 506, 505, 503), (508, 502, 511, 499), (503, 510, 509, 504), (501, 508, 499, 498), (484, 487, 501, 498), (485, 484, 498, 499), (493, 492, 506, 507), (488, 497, 511, 502), (492, 491, 505, 506), (487, 486, 500, 501), (514, 515, 490, 494), (512, 513, 516, 517), (522, 524, 512, 517), (520, 519, 494, 490), (525, 523, 516, 513), (521, 520, 490, 515), (515, 514, 526, 527), (524, 525, 513, 512), (436, 433, 521, 518), (433, 387, 520, 521), (387, 380, 519, 520), (380, 436, 518, 519), (381, 388, 525, 524), (388, 434, 523, 525), (435, 381, 524, 522), (434, 435, 522, 523), (528, 529, 527, 526), (518, 521, 529, 528), (514, 518, 528, 526), (521, 515, 527, 529), (533, 532, 531, 530), (517, 516, 530, 531), (516, 523, 533, 530), (522, 517, 531, 532)])
me_cube_001.polygons.foreach_set('material_index', [0, 0, 0, 0, 0, 0, 0, 0, 0, 0, 0, 0, 0, 0, 0, 0, 0, 0, 0, 0, 0, 0, 0, 0, 0, 0, 0, 0, 0, 0, 0, 0, 0, 0, 0, 0, 0, 0, 0, 0, 0, 0, 0, 0, 0, 0, 0, 0, 0, 0, 0, 0, 0, 0, 0, 0, 0, 0, 0, 0, 0, 0, 0, 0, 0, 0, 0, 0, 0, 0, 0, 0, 0, 0, 0, 0, 0, 0, 0, 0, 0, 0, 0, 0, 0, 0, 0, 0, 0, 0, 0, 0, 0, 0, 0, 0, 0, 0, 0, 0, 0, 0, 0, 0, 0, 0, 0, 0, 0, 0, 0, 0, 0, 0, 0, 0, 0, 0, 0, 0, 0, 0, 0, 0, 0, 0, 0, 0, 0, 0, 0, 0, 0, 0, 0, 0, 0, 0, 0, 0, 0, 0, 0, 0, 0, 0, 0, 0, 0, 0, 0, 0, 0, 0, 0, 0, 0, 0, 0, 1, 1, 1, 1, 1, 1, 1, 1, 1, 1, 1, 1, 1, 1, 1, 1, 1, 1, 1, 1, 1, 1, 1, 1, 1, 1, 0, 1, 1, 1, 1, 1, 1, 1, 1, 1, 1, 1, 0, 0, 0, 0, 0, 0, 0, 0, 0, 0, 0, 1, 0, 0, 0, 0, 1, 0, 0, 1, 0, 0, 1, 1, 1, 1, 1, 1, 1, 1, 1, 1, 1, 1, 1, 1, 1, 1, 1, 1, 1, 1, 1, 1, 1, 1, 1, 1, 1, 1, 1, 1, 1, 1, 1, 1, 1, 1, 0, 0, 0, 0, 0, 0, 0, 0, 0, 0, 0, 0, 0, 0, 0, 0, 0, 0, 0, 0, 0, 0, 0, 0, 0, 0, 0, 0, 0, 1, 1, 1, 1, 1, 1, 1, 1, 1, 1, 1, 1, 1, 1, 1, 1, 1, 1, 1, 1, 1, 1, 1, 1, 0, 0, 0, 0, 0, 0, 0, 0, 0, 0, 0, 0, 0, 0, 0, 0, 0, 0, 0, 0, 0, 0, 0, 0, 0, 0, 0, 0, 0, 0, 0, 0, 0, 0, 0, 0, 0, 0, 0, 0, 0, 0, 0, 0, 0, 0, 0, 0, 0, 0, 0, 0, 0, 0, 0, 0, 0, 0, 0, 0, 0, 0, 0, 0, 0, 0, 0, 0, 0, 0, 0, 0, 0, 0, 0, 0, 0, 0, 0, 0, 0, 0, 0, 0, 0, 0, 0, 0, 0, 0, 0, 0, 0, 0, 0, 0, 0, 0, 0, 0, 0, 0, 0, 0, 0, 0, 0, 0, 0, 0, 0, 0, 0, 0, 0, 0, 0, 0, 0, 0, 0, 0, 0, 0, 0, 0, 0, 0, 0, 0, 0, 0, 0, 0, 0, 0, 0, 0, 0, 0, 0, 0, 0, 0, 0, 0, 0, 0, 0, 0, 0, 0, 0, 0, 0, 0, 0, 0, 0, 0, 0, 0, 0, 0, 0, 0, 0, 0, 0, 0, 0, 0, 0, 0, 0, 0, 0, 0, 0, 0, 0, 0, 0, 0, 0, 0, 0, 0, 0, 0, 0, 0, 0, 0, 0, 0, 0, 0, 0, 0, 0, 0, 0, 0, 0])
_uv = me_cube_001.uv_layers.new(name='UVMap')
_uv.uv.foreach_set('vector', [0.1914, 0.9624, 0.1914, 0.9624, 0.1914, 0.9624, 0.1914, 0.9624, 0.1912, 0.9624, 0.1913, 0.9624, 0.1913, 0.9624, 0.1912, 0.9624, 0.1913, 0.9624, 0.1913, 0.9624, 0.1913, 0.9624, 0.1913, 0.9624, 0.1914, 0.9624, 0.1914, 0.9624, 0.1914, 0.9624, 0.1914, 0.9624, 0.191, 0.9618, 0.191, 0.9618, 0.191, 0.9618, 0.191, 0.962, 0.191, 0.9621, 0.191, 0.9621, 0.191, 0.9622, 0.191, 0.9622, 0.191, 0.9622, 0.1911, 0.9627, 0.1911, 0.9626, 0.1911, 0.9626, 0.191, 0.9619, 0.1911, 0.9619, 0.1911, 0.9619, 0.191, 0.9619, 0.191, 0.9619, 0.191, 0.9619, 0.191, 0.962, 0.1914, 0.9624, 0.1914, 0.9624, 0.1914, 0.9624, 0.1914, 0.9624, 0.1913, 0.9624, 0.191, 0.9619, 0.1911, 0.9619, 0.191, 0.9619, 0.191, 0.9619, 0.191, 0.9623, 0.1911, 0.9623, 0.1911, 0.9623, 0.191, 0.9623, 0.1907, 0.9618, 0.1907, 0.9618, 0.1907, 0.9618, 0.1907, 0.9618, 0.1907, 0.9618, 0.1907, 0.9618, 0.1907, 0.9618, 0.1907, 0.9618, 0.1907, 0.9618, 0.1907, 0.9618, 0.1907, 0.9618, 0.1907, 0.9618, 0.191, 0.9623, 0.191, 0.9622, 0.1911, 0.9622, 0.1911, 0.9623, 0.1911, 0.9623, 0.191, 0.9626, 0.1911, 0.9626, 0.1911, 0.9626, 0.191, 0.9626, 0.1914, 0.9624, 0.1914, 0.9624, 0.1914, 0.9624, 0.1914, 0.9624, 0.1913, 0.9624, 0.1913, 0.9624, 0.1913, 0.9624, 0.1913, 0.9624, 0.1912, 0.9624, 0.1913, 0.9624, 0.1913, 0.9624, 0.1912, 0.9624, 0.1914, 0.9624, 0.1914, 0.9624, 0.1914, 0.9624, 0.1914, 0.9624, 0.1907, 0.9618, 0.1907, 0.9618, 0.1907, 0.9618, 0.1907, 0.9618, 0.1907, 0.9618, 0.1907, 0.9618, 0.1907, 0.9618, 0.1907, 0.9618, 0.1907, 0.9618, 0.1911, 0.962, 0.1911, 0.9626, 0.1907, 0.9618, 0.1916, 0.9622, 0.1916, 0.9627, 0.1915, 0.9627, 0.1915, 0.9622, 0.1915, 0.9622, 0.1915, 0.9627, 0.1914, 0.9627, 0.1914, 0.9622, 0.1914, 0.9622, 0.1914, 0.9627, 0.1913, 0.9627, 0.1913, 0.9622, 0.1913, 0.9622, 0.1913, 0.9627, 0.1913, 0.9627, 0.1913, 0.9622, 0.1913, 0.9622, 0.1913, 0.9627, 0.1912, 0.9627, 0.1912, 0.9622, 0.1912, 0.9622, 0.1912, 0.9627, 0.1911, 0.9627, 0.1911, 0.9622, 0.1911, 0.9622, 0.1911, 0.9627, 0.191, 0.9627, 0.191, 0.9622, 0.191, 0.9622, 0.191, 0.9627, 0.191, 0.9627, 0.191, 0.9622, 0.191, 0.9622, 0.191, 0.9627, 0.1909, 0.9627, 0.1909, 0.9622, 0.1909, 0.9622, 0.1909, 0.9627, 0.1908, 0.9627, 0.1908, 0.9622, 0.1913, 0.9627, 0.1913, 0.9627, 0.1913, 0.9627, 0.1913, 0.9627, 0.1908, 0.9622, 0.1908, 0.9627, 0.1907, 0.9627, 0.1907, 0.9622, 0.1907, 0.9622, 0.1907, 0.9627, 0.1907, 0.9627, 0.1907, 0.9622, 0.1913, 0.9622, 0.1914, 0.9622, 0.1915, 0.9621, 0.1916, 0.962, 0.1915, 0.9619, 0.1914, 0.9618, 0.1913, 0.9618, 0.1912, 0.9618, 0.1911, 0.9619, 0.1911, 0.962, 0.1911, 0.9621, 0.1912, 0.9622, 0.1908, 0.9627, 0.1909, 0.9627, 0.1909, 0.9627, 0.1908, 0.9627, 0.1907, 0.9627, 0.1907, 0.9627, 0.1907, 0.9627, 0.1907, 0.9627, 0.1915, 0.9627, 0.1916, 0.9627, 0.1916, 0.9627, 0.1915, 0.9627, 0.1913, 0.9627, 0.1914, 0.9627, 0.1914, 0.9627, 0.1913, 0.9627, 0.1907, 0.9627, 0.1908, 0.9627, 0.1908, 0.9627, 0.1907, 0.9627, 0.1914, 0.9627, 0.1915, 0.9627, 0.1915, 0.9627, 0.1914, 0.9627, 0.1908, 0.9627, 0.1909, 0.9627, 0.1909, 0.9627, 0.1908, 0.9627, 0.1909, 0.9627, 0.191, 0.9627, 0.191, 0.9627, 0.1909, 0.9627, 0.191, 0.9627, 0.191, 0.9627, 0.191, 0.9627, 0.191, 0.9627, 0.191, 0.9627, 0.1911, 0.9627, 0.1911, 0.9627, 0.191, 0.9627, 0.1911, 0.9627, 0.1912, 0.9627, 0.1912, 0.9627, 0.1911, 0.9627, 0.1912, 0.9627, 0.1913, 0.9627, 0.1913, 0.9627, 0.1912, 0.9627, 0.1913, 0.9627, 0.1914, 0.9627, 0.1914, 0.9627, 0.1913, 0.9627, 0.191, 0.9627, 0.1911, 0.9627, 0.1911, 0.9627, 0.191, 0.9627, 0.1913, 0.9627, 0.1913, 0.9627, 0.1913, 0.9627, 0.1913, 0.9627, 0.1907, 0.9627, 0.1908, 0.9627, 0.1908, 0.9627, 0.1907, 0.9627, 0.1915, 0.9627, 0.1916, 0.9627, 0.1916, 0.9627, 0.1915, 0.9627, 0.191, 0.9627, 0.191, 0.9627, 0.191, 0.9627, 0.191, 0.9627, 0.1912, 0.9627, 0.1913, 0.9627, 0.1913, 0.9627, 0.1912, 0.9627, 0.1907, 0.9627, 0.1907, 0.9627, 0.1907, 0.9627, 0.1907, 0.9627, 0.1914, 0.9627, 0.1915, 0.9627, 0.1915, 0.9627, 0.1914, 0.9627, 0.1909, 0.9627, 0.191, 0.9627, 0.191, 0.9627, 0.1909, 0.9627, 0.1911, 0.9627, 0.1912, 0.9627, 0.1912, 0.9627, 0.1911, 0.9627, 0.1913, 0.9627, 0.1914, 0.9627, 0.1914, 0.9627, 0.1913, 0.9627, 0.1913, 0.9627, 0.1914, 0.9627, 0.1914, 0.9627, 0.1913, 0.9627, 0.1908, 0.9627, 0.1909, 0.9627, 0.1909, 0.9627, 0.1908, 0.9627, 0.191, 0.9627, 0.1911, 0.9627, 0.1911, 0.9627, 0.191, 0.9627, 0.1913, 0.9627, 0.1913, 0.9627, 0.1913, 0.9627, 0.1913, 0.9627, 0.1907, 0.9627, 0.1908, 0.9627, 0.1908, 0.9627, 0.1907, 0.9627, 0.1915, 0.9627, 0.1916, 0.9627, 0.1916, 0.9627, 0.1915, 0.9627, 0.191, 0.9627, 0.191, 0.9627, 0.191, 0.9627, 0.191, 0.9627, 0.1912, 0.9627, 0.1913, 0.9627, 0.1913, 0.9627, 0.1912, 0.9627, 0.1907, 0.9627, 0.1907, 0.9627, 0.1907, 0.9627, 0.1907, 0.9627, 0.1914, 0.9627, 0.1915, 0.9627, 0.1915, 0.9627, 0.1914, 0.9627, 0.1909, 0.9627, 0.191, 0.9627, 0.191, 0.9627, 0.1909, 0.9627, 0.1911, 0.9627, 0.1912, 0.9627, 0.1912, 0.9627, 0.1911, 0.9627, 0.1911, 0.9627, 0.1912, 0.9627, 0.1912, 0.9627, 0.1911, 0.9627, 0.1908, 0.9627, 0.1909, 0.9627, 0.1909, 0.9627, 0.1908, 0.9627, 0.191, 0.9627, 0.1911, 0.9627, 0.1911, 0.9627, 0.191, 0.9627, 0.1913, 0.9627, 0.1913, 0.9627, 0.1913, 0.9627, 0.1913, 0.9627, 0.1907, 0.9627, 0.1908, 0.9627, 0.1908, 0.9627, 0.1907, 0.9627, 0.1915, 0.9627, 0.1916, 0.9627, 0.1916, 0.9627, 0.1915, 0.9627, 0.191, 0.9627, 0.191, 0.9627, 0.191, 0.9627, 0.191, 0.9627, 0.1912, 0.9627, 0.1913, 0.9627, 0.1913, 0.9627, 0.1912, 0.9627, 0.1907, 0.9627, 0.1907, 0.9627, 0.1907, 0.9627, 0.1907, 0.9627, 0.1914, 0.9627, 0.1915, 0.9627, 0.1915, 0.9627, 0.1914, 0.9627, 0.1909, 0.9627, 0.191, 0.9627, 0.191, 0.9627, 0.1909, 0.9627, 0.1911, 0.9627, 0.1912, 0.9627, 0.1912, 0.9627, 0.1911, 0.9627, 0.1911, 0.9627, 0.1912, 0.9627, 0.1912, 0.9627, 0.1911, 0.9627, 0.1913, 0.9627, 0.1914, 0.9627, 0.1914, 0.9627, 0.1913, 0.9627, 0.1908, 0.9627, 0.1909, 0.9627, 0.1909, 0.9627, 0.1908, 0.9627, 0.191, 0.9627, 0.1911, 0.9627, 0.1911, 0.9627, 0.191, 0.9627, 0.1913, 0.9627, 0.1913, 0.9627, 0.1913, 0.9627, 0.1913, 0.9627, 0.1907, 0.9627, 0.1908, 0.9627, 0.1908, 0.9627, 0.1907, 0.9627, 0.1915, 0.9627, 0.1916, 0.9627, 0.1916, 0.9627, 0.1915, 0.9627, 0.191, 0.9627, 0.191, 0.9627, 0.191, 0.9627, 0.191, 0.9627, 0.1912, 0.9627, 0.1913, 0.9627, 0.1913, 0.9627, 0.1912, 0.9627, 0.1907, 0.9627, 0.1907, 0.9627, 0.1907, 0.9627, 0.1907, 0.9627, 0.1914, 0.9627, 0.1915, 0.9627, 0.1915, 0.9627, 0.1914, 0.9627, 0.1909, 0.9627, 0.191, 0.9627, 0.191, 0.9627, 0.1909, 0.9627, 0.1909, 0.9627, 0.191, 0.9627, 0.191, 0.9627, 0.1909, 0.9627, 0.1913, 0.9627, 0.1914, 0.9627, 0.1914, 0.9627, 0.1913, 0.9627, 0.1908, 0.9627, 0.1909, 0.9627, 0.1909, 0.9627, 0.1908, 0.9627, 0.191, 0.9627, 0.1911, 0.9627, 0.1911, 0.9627, 0.191, 0.9627, 0.1913, 0.9627, 0.1913, 0.9627, 0.1913, 0.9627, 0.1913, 0.9627, 0.1907, 0.9627, 0.1908, 0.9627, 0.1908, 0.9627, 0.1907, 0.9627, 0.1915, 0.9627, 0.1916, 0.9627, 0.1916, 0.9627, 0.1915, 0.9627, 0.191, 0.9627, 0.191, 0.9627, 0.191, 0.9627, 0.191, 0.9627, 0.1912, 0.9627, 0.1913, 0.9627, 0.1913, 0.9627, 0.1912, 0.9627, 0.1907, 0.9627, 0.1907, 0.9627, 0.1907, 0.9627, 0.1907, 0.9627, 0.1914, 0.9627, 0.1915, 0.9627, 0.1915, 0.9627, 0.1914, 0.9627, 0.1909, 0.9627, 0.191, 0.9627, 0.191, 0.9627, 0.1909, 0.9627, 0.1914, 0.9627, 0.1915, 0.9627, 0.1915, 0.9627, 0.1914, 0.9627, 0.1911, 0.9627, 0.1912, 0.9627, 0.1912, 0.9627, 0.1911, 0.9627, 0.1913, 0.9627, 0.1914, 0.9627, 0.1914, 0.9627, 0.1913, 0.9627, 0.1908, 0.9627, 0.1909, 0.9627, 0.1909, 0.9627, 0.1908, 0.9627, 0.191, 0.9627, 0.1911, 0.9627, 0.1911, 0.9627, 0.191, 0.9627, 0.1913, 0.9627, 0.1913, 0.9627, 0.1913, 0.9627, 0.1913, 0.9627, 0.1907, 0.9627, 0.1908, 0.9627, 0.1908, 0.9627, 0.1907, 0.9627, 0.1915, 0.9627, 0.1916, 0.9627, 0.1916, 0.9627, 0.1915, 0.9627, 0.191, 0.9627, 0.191, 0.9627, 0.191, 0.9627, 0.191, 0.9627, 0.1912, 0.9627, 0.1913, 0.9627, 0.1913, 0.9627, 0.1912, 0.9627, 0.1907, 0.9627, 0.1907, 0.9627, 0.1907, 0.9627, 0.1907, 0.9627, 0.1914, 0.9627, 0.1915, 0.9627, 0.1915, 0.9627, 0.1914, 0.9627, 0.1907, 0.9627, 0.1907, 0.9627, 0.1907, 0.9627, 0.1907, 0.9627, 0.1909, 0.9627, 0.191, 0.9627, 0.191, 0.9627, 0.1909, 0.9627, 0.1911, 0.9627, 0.1912, 0.9627, 0.1912, 0.9627, 0.1911, 0.9627, 0.1913, 0.9627, 0.1914, 0.9627, 0.1914, 0.9627, 0.1913, 0.9627, 0.1908, 0.9627, 0.1909, 0.9627, 0.1909, 0.9627, 0.1908, 0.9627, 0.191, 0.9627, 0.1911, 0.9627, 0.1911, 0.9627, 0.191, 0.9627, 0.1913, 0.9627, 0.1913, 0.9627, 0.1913, 0.9627, 0.1913, 0.9627, 0.1907, 0.9627, 0.1908, 0.9627, 0.1908, 0.9627, 0.1907, 0.9627, 0.1915, 0.9627, 0.1916, 0.9627, 0.1916, 0.9627, 0.1915, 0.9627, 0.191, 0.9627, 0.191, 0.9627, 0.191, 0.9627, 0.191, 0.9627, 0.1912, 0.9627, 0.1913, 0.9627, 0.1913, 0.9627, 0.1912, 0.9627, 0.1907, 0.9627, 0.1907, 0.9627, 0.1907, 0.9627, 0.1907, 0.9627, 0.1912, 0.9627, 0.1913, 0.9627, 0.1913, 0.9627, 0.1912, 0.9627, 0.1914, 0.9627, 0.1915, 0.9627, 0.1915, 0.9627, 0.1914, 0.9627, 0.1909, 0.9627, 0.191, 0.9627, 0.191, 0.9627, 0.1909, 0.9627, 0.1911, 0.9627, 0.1912, 0.9627, 0.1912, 0.9627, 0.1911, 0.9627, 0.1913, 0.9627, 0.1914, 0.9627, 0.1914, 0.9627, 0.1913, 0.9627, 0.1908, 0.9627, 0.1909, 0.9627, 0.1909, 0.9627, 0.1908, 0.9627, 0.191, 0.9627, 0.1911, 0.9627, 0.1911, 0.9627, 0.191, 0.9627, 0.1913, 0.9627, 0.1913, 0.9627, 0.1913, 0.9627, 0.1913, 0.9627, 0.1907, 0.9627, 0.1908, 0.9627, 0.1908, 0.9627, 0.1907, 0.9627, 0.1915, 0.9627, 0.1916, 0.9627, 0.1916, 0.9627, 0.1915, 0.9627, 0.191, 0.9627, 0.191, 0.9627, 0.191, 0.9627, 0.191, 0.9627, 0.1912, 0.9627, 0.1913, 0.9627, 0.1913, 0.9627, 0.1912, 0.9627, 0.191, 0.9622, 0.1909, 0.9622, 0.1908, 0.9622, 0.1907, 0.9621, 0.1907, 0.962, 0.1907, 0.9619, 0.1908, 0.9618, 0.1909, 0.9618, 0.191, 0.9618, 0.1911, 0.9619, 0.1911, 0.962, 0.1911, 0.9621, 0.1907, 0.9627, 0.1907, 0.9627, 0.1907, 0.9627, 0.1907, 0.9627, 0.1914, 0.9627, 0.1915, 0.9627, 0.1915, 0.9627, 0.1914, 0.9627, 0.1909, 0.9627, 0.191, 0.9627, 0.191, 0.9627, 0.1909, 0.9627, 0.1911, 0.9627, 0.1912, 0.9627, 0.1912, 0.9627, 0.1911, 0.9627, 0.1913, 0.9627, 0.1914, 0.9627, 0.1914, 0.9627, 0.1913, 0.9627, 0.1908, 0.9627, 0.1909, 0.9627, 0.1909, 0.9627, 0.1908, 0.9627, 0.191, 0.9627, 0.1911, 0.9627, 0.1911, 0.9627, 0.191, 0.9627, 0.1913, 0.9627, 0.1913, 0.9627, 0.1913, 0.9627, 0.1913, 0.9627, 0.1907, 0.9627, 0.1908, 0.9627, 0.1908, 0.9627, 0.1907, 0.9627, 0.1915, 0.9627, 0.1916, 0.9627, 0.1916, 0.9627, 0.1915, 0.9627, 0.191, 0.9627, 0.191, 0.9627, 0.191, 0.9627, 0.191, 0.9627, 1.0, 0.5, 1.0, 1.0, 0.9167, 1.0, 0.9167, 0.5, 0.9167, 0.5, 0.9167, 1.0, 0.8333, 1.0, 0.8333, 0.5, 0.8333, 0.5, 0.8333, 1.0, 0.75, 1.0, 0.75, 0.5, 0.75, 0.5, 0.75, 1.0, 0.6667, 1.0, 0.6667, 0.5, 0.6667, 0.5, 0.6667, 1.0, 0.5833, 1.0, 0.5833, 0.5, 0.5833, 0.5, 0.5833, 1.0, 0.5, 1.0, 0.5, 0.5, 0.5, 0.5, 0.5, 1.0, 0.4167, 1.0, 0.4167, 0.5, 0.4167, 0.5, 0.4167, 1.0, 0.3333, 1.0, 0.3333, 0.5, 0.3333, 0.5, 0.3333, 1.0, 0.25, 1.0, 0.25, 0.5, 0.25, 0.5, 0.25, 1.0, 0.1667, 1.0, 0.1667, 0.5, 0.5, 1.0, 0.5833, 1.0, 0.5833, 1.0, 0.5, 1.0, 0.1667, 0.5, 0.1667, 1.0, 0.08333, 1.0, 0.08333, 0.5, 0.08333, 0.5, 0.08333, 1.0, 7.451e-08, 1.0, 7.451e-08, 0.5, 0.75, 0.49, 0.87, 0.4578, 0.9578, 0.37, 0.99, 0.25, 0.9578, 0.13, 0.87, 0.04215, 0.75, 0.01, 0.63, 0.04215, 0.5422, 0.13, 0.51, 0.25, 0.5422, 0.37, 0.63, 0.4578, 0.75, 1.0, 0.8333, 1.0, 0.8333, 1.0, 0.75, 1.0, 7.451e-08, 1.0, 0.08333, 1.0, 0.08333, 1.0, 7.451e-08, 1.0, 0.08333, 1.0, 0.1667, 1.0, 0.1667, 1.0, 0.08333, 1.0, 0.1667, 1.0, 0.25, 1.0, 0.25, 1.0, 0.1667, 1.0, 0.8333, 1.0, 0.9167, 1.0, 0.9167, 1.0, 0.8333, 1.0, 0.25, 1.0, 0.3333, 1.0, 0.3333, 1.0, 0.25, 1.0, 0.75, 1.0, 0.8333, 1.0, 0.8333, 1.0, 0.75, 1.0, 0.9167, 1.0, 1.0, 1.0, 1.0, 1.0, 0.9167, 1.0, 0.3333, 1.0, 0.4167, 1.0, 0.4167, 1.0, 0.3333, 1.0, 0.6667, 1.0, 0.75, 1.0, 0.75, 1.0, 0.6667, 1.0, 0.4167, 1.0, 0.5, 1.0, 0.5, 1.0, 0.4167, 1.0, 0.5833, 1.0, 0.6667, 1.0, 0.6667, 1.0, 0.5833, 1.0, 0.8224, 0.4248, 0.8225, 0.4248, 0.8225, 0.4248, 0.8224, 0.4248, 0.5, 1.0, 0.5833, 1.0, 0.5833, 1.0, 0.5, 1.0, 0.1667, 1.0, 0.25, 1.0, 0.25, 1.0, 0.1667, 1.0, 0.4167, 1.0, 0.5, 1.0, 0.5, 1.0, 0.4167, 1.0, 0.5833, 1.0, 0.6667, 1.0, 0.6667, 1.0, 0.5833, 1.0, 0.08333, 1.0, 0.1667, 1.0, 0.1667, 1.0, 0.08333, 1.0, 0.8333, 1.0, 0.9167, 1.0, 0.9167, 1.0, 0.8333, 1.0, 0.3333, 1.0, 0.4167, 1.0, 0.4167, 1.0, 0.3333, 1.0, 0.6667, 1.0, 0.75, 1.0, 0.75, 1.0, 0.6667, 1.0, 7.451e-08, 1.0, 0.08333, 1.0, 0.08333, 1.0, 7.451e-08, 1.0, 0.9167, 1.0, 1.0, 1.0, 1.0, 1.0, 0.9167, 1.0, 0.25, 1.0, 0.3333, 1.0, 0.3333, 1.0, 0.25, 1.0, 0.8222, 0.4248, 0.8223, 0.4248, 0.8223, 0.4248, 0.8222, 0.4248, 0.822, 0.4248, 0.822, 0.4248, 0.822, 0.4248, 0.822, 0.4248, 0.8222, 0.4248, 0.8222, 0.4248, 0.8222, 0.4248, 0.8222, 0.4248, 0.8223, 0.4248, 0.8223, 0.4248, 0.8223, 0.4248, 0.8223, 0.4248, 0.8219, 0.4248, 0.822, 0.4248, 0.822, 0.4248, 0.8219, 0.4248, 0.8225, 0.4248, 0.8225, 0.4248, 0.8225, 0.4248, 0.8225, 0.4248, 0.8221, 0.4248, 0.8222, 0.4248, 0.8222, 0.4248, 0.8221, 0.4248, 0.8223, 0.4248, 0.8224, 0.4248, 0.8224, 0.4248, 0.8223, 0.4248, 0.8219, 0.4248, 0.8219, 0.4248, 0.8219, 0.4248, 0.8219, 0.4248, 0.8225, 0.4248, 0.8226, 0.4248, 0.8226, 0.4248, 0.8225, 0.4248, 0.822, 0.4248, 0.8221, 0.4248, 0.8221, 0.4248, 0.822, 0.4248, 7.451e-08, 1.0, 0.08333, 1.0, 0.08333, 1.0, 7.451e-08, 1.0, 0.8222, 0.4241, 0.8223, 0.4241, 0.8223, 0.4243, 0.8222, 0.4243, 0.8222, 0.4244, 0.8223, 0.4244, 0.8223, 0.4244, 0.8222, 0.4244, 0.8222, 0.4244, 0.8223, 0.4244, 0.8223, 0.4246, 0.8222, 0.4246, 0.8222, 0.4247, 0.8223, 0.4247, 0.8223, 0.4248, 0.8222, 0.4248, 0.375, 0.0, 0.375, 0.25, 0.375, 0.25, 0.375, 0.0, 0.8224, 0.4244, 0.8225, 0.4244, 0.8225, 0.4246, 0.8224, 0.4246, 0.8223, 0.4244, 0.8224, 0.4244, 0.8224, 0.4246, 0.8223, 0.4246, 0.375, 0.25, 0.375, 0.375, 0.375, 0.375, 0.375, 0.25, 0.8222, 0.4246, 0.8223, 0.4246, 0.8223, 0.4247, 0.8222, 0.4247, 0.8222, 0.4243, 0.8223, 0.4243, 0.8223, 0.4244, 0.8222, 0.4244, 0.375, 0.5, 0.375, 0.75, 0.375, 0.75, 0.375, 0.5, 0.375, 0.375, 0.375, 0.5, 0.375, 0.5, 0.375, 0.375, 0.375, 0.5, 0.375, 0.75, 0.375, 0.75, 0.375, 0.5, 0.375, 0.875, 0.375, 1.0, 0.375, 1.0, 0.375, 0.875, 0.375, 0.375, 0.375, 0.5, 0.375, 0.5, 0.375, 0.375, 0.375, 0.75, 0.375, 0.875, 0.375, 0.875, 0.375, 0.75, 0.375, 0.75, 0.375, 0.875, 0.375, 0.875, 0.375, 0.75, 0.375, 0.875, 0.375, 1.0, 0.375, 1.0, 0.375, 0.875, 0.375, 0.0, 0.375, 0.25, 0.375, 0.25, 0.375, 0.0, 0.375, 0.875, 0.375, 1.0, 0.375, 1.0, 0.375, 0.875, 0.375, 0.75, 0.375, 0.875, 0.375, 0.875, 0.375, 0.75, 0.375, 0.25, 0.375, 0.375, 0.375, 0.375, 0.375, 0.25, 0.375, 0.5, 0.375, 0.75, 0.375, 0.75, 0.375, 0.5, 0.375, 0.375, 0.375, 0.5, 0.375, 0.5, 0.375, 0.375, 0.375, 0.25, 0.375, 0.375, 0.375, 0.375, 0.375, 0.25, 0.375, 0.375, 0.375, 0.5, 0.375, 0.5, 0.375, 0.375, 0.375, 0.5, 0.375, 0.75, 0.375, 0.75, 0.375, 0.5, 0.375, 0.0, 0.375, 0.25, 0.375, 0.25, 0.375, 0.0, 0.375, 0.25, 0.375, 0.375, 0.375, 0.375, 0.375, 0.25, 0.375, 0.75, 0.375, 0.875, 0.375, 0.875, 0.375, 0.75, 0.375, 0.0, 0.375, 0.25, 0.375, 0.25, 0.375, 0.0, 0.375, 0.875, 0.375, 1.0, 0.375, 1.0, 0.375, 0.875, 0.375, 0.75, 0.375, 0.875, 0.375, 0.875, 0.375, 0.75, 0.375, 0.25, 0.375, 0.375, 0.375, 0.375, 0.375, 0.25, 0.375, 0.0, 0.375, 0.25, 0.375, 0.25, 0.375, 0.0, 0.375, 0.5, 0.375, 0.75, 0.375, 0.75, 0.375, 0.5, 0.375, 0.375, 0.375, 0.5, 0.375, 0.5, 0.375, 0.375, 0.375, 0.5, 0.375, 0.75, 0.375, 0.75, 0.375, 0.5, 0.375, 0.0, 0.375, 0.25, 0.375, 0.25, 0.375, 0.0, 0.375, 0.875, 0.375, 1.0, 0.375, 1.0, 0.375, 0.875, 0.25, 0.5, 0.375, 0.5, 0.375, 0.75, 0.25, 0.75, 0.125, 0.5, 0.25, 0.5, 0.25, 0.75, 0.125, 0.75, 0.375, 0.875, 0.375, 1.0, 0.375, 1.0, 0.375, 0.875, 0.375, 0.75, 0.375, 0.875, 0.375, 0.875, 0.375, 0.75, 0.375, 0.25, 0.375, 0.375, 0.375, 0.375, 0.375, 0.25, 0.375, 0.375, 0.375, 0.5, 0.375, 0.5, 0.375, 0.375, 0.1913, 0.9624, 0.1913, 0.9624, 0.1913, 0.9624, 0.1913, 0.9624, 0.191, 0.9621, 0.191, 0.9621, 0.191, 0.9621, 0.191, 0.9621, 0.191, 0.9622, 0.191, 0.9622, 0.191, 0.9622, 0.191, 0.9622, 0.1914, 0.9622, 0.1912, 0.962, 0.1912, 0.9623, 0.191, 0.9621, 0.1913, 0.9624, 0.1912, 0.962, 0.1911, 0.962, 0.1913, 0.9624, 0.1912, 0.9624, 0.191, 0.9622, 0.1912, 0.9623, 0.191, 0.962, 0.1911, 0.962, 0.1913, 0.9624, 0.1913, 0.9624, 0.1911, 0.962, 0.1911, 0.9619, 0.1911, 0.9619, 0.1911, 0.9619, 0.1911, 0.9619, 0.191, 0.962, 0.191, 0.9619, 0.1911, 0.9619, 0.1911, 0.962, 0.1911, 0.9619, 0.191, 0.9618, 0.1911, 0.9618, 0.1911, 0.9619, 0.191, 0.9618, 0.191, 0.9618, 0.1911, 0.9618, 0.1911, 0.9618, 0.8221, 0.4243, 0.8222, 0.4243, 0.8222, 0.4244, 0.8221, 0.4244, 0.8221, 0.4246, 0.8222, 0.4246, 0.8222, 0.4247, 0.8221, 0.4247, 0.8221, 0.4247, 0.8222, 0.4247, 0.8222, 0.4248, 0.8221, 0.4248, 0.8221, 0.4244, 0.8222, 0.4244, 0.8222, 0.4246, 0.8221, 0.4246, 0.8221, 0.4244, 0.8222, 0.4244, 0.8222, 0.4244, 0.8221, 0.4244, 0.8221, 0.4241, 0.8222, 0.4241, 0.8222, 0.4243, 0.8221, 0.4243, 0.191, 0.9627, 0.191, 0.9627, 0.191, 0.9627, 0.191, 0.9627, 0.1915, 0.9627, 0.1916, 0.9627, 0.1916, 0.9627, 0.1915, 0.9627, 0.1907, 0.9627, 0.1908, 0.9627, 0.1908, 0.9627, 0.1907, 0.9627, 0.1913, 0.9627, 0.1913, 0.9627, 0.1913, 0.9627, 0.1913, 0.9627, 0.191, 0.9627, 0.1911, 0.9627, 0.1911, 0.9627, 0.191, 0.9627, 0.1908, 0.9627, 0.1909, 0.9627, 0.1909, 0.9627, 0.1908, 0.9627, 0.1913, 0.9627, 0.1914, 0.9627, 0.1914, 0.9627, 0.1913, 0.9627, 0.1911, 0.9627, 0.1912, 0.9627, 0.1912, 0.9627, 0.1911, 0.9627, 0.1909, 0.9627, 0.191, 0.9627, 0.191, 0.9627, 0.1909, 0.9627, 0.1914, 0.9627, 0.1915, 0.9627, 0.1915, 0.9627, 0.1914, 0.9627, 0.1907, 0.9627, 0.1907, 0.9627, 0.1907, 0.9627, 0.1907, 0.9627, 0.1912, 0.9627, 0.1913, 0.9627, 0.1913, 0.9627, 0.1912, 0.9627, 0.5, 1.0, 0.5833, 1.0, 0.5833, 1.0, 0.5, 1.0, 0.9167, 1.0, 1.0, 1.0, 1.0, 1.0, 0.9167, 1.0, 0.25, 1.0, 0.3333, 1.0, 0.3333, 1.0, 0.25, 1.0, 0.75, 1.0, 0.8333, 1.0, 0.8333, 1.0, 0.75, 1.0, 0.5, 1.0, 0.5833, 1.0, 0.5833, 1.0, 0.5, 1.0, 0.1667, 1.0, 0.25, 1.0, 0.25, 1.0, 0.1667, 1.0, 0.4167, 1.0, 0.5, 1.0, 0.5, 1.0, 0.4167, 1.0, 0.5833, 1.0, 0.6667, 1.0, 0.6667, 1.0, 0.5833, 1.0, 0.08333, 1.0, 0.1667, 1.0, 0.1667, 1.0, 0.08333, 1.0, 0.8333, 1.0, 0.9167, 1.0, 0.9167, 1.0, 0.8333, 1.0, 0.3333, 1.0, 0.4167, 1.0, 0.4167, 1.0, 0.3333, 1.0, 0.6667, 1.0, 0.75, 1.0, 0.75, 1.0, 0.6667, 1.0, 0.8333, 1.0, 0.9167, 1.0, 7.451e-08, 1.0, 0.08333, 1.0, 0.1667, 1.0, 0.25, 1.0, 0.3333, 1.0, 0.4167, 1.0, 0.5, 1.0, 0.5833, 1.0, 0.6667, 1.0, 0.75, 1.0, 0.1667, 1.0, 0.25, 1.0, 0.25, 1.0, 0.1667, 1.0, 0.4167, 1.0, 0.5, 1.0, 0.5, 1.0, 0.4167, 1.0, 0.5833, 1.0, 0.6667, 1.0, 0.6667, 1.0, 0.5833, 1.0, 0.08333, 1.0, 0.1667, 1.0, 0.1667, 1.0, 0.08333, 1.0, 0.8333, 1.0, 0.9167, 1.0, 0.9167, 1.0, 0.8333, 1.0, 0.3333, 1.0, 0.4167, 1.0, 0.4167, 1.0, 0.3333, 1.0, 0.6667, 1.0, 0.75, 1.0, 0.75, 1.0, 0.6667, 1.0, 7.451e-08, 1.0, 0.08333, 1.0, 0.08333, 1.0, 7.451e-08, 1.0, 0.9167, 1.0, 1.0, 1.0, 1.0, 1.0, 0.9167, 1.0, 0.25, 1.0, 0.3333, 1.0, 0.3333, 1.0, 0.25, 1.0, 0.75, 1.0, 0.8333, 1.0, 0.8333, 1.0, 0.75, 1.0, 0.1911, 0.9619, 0.1911, 0.9619, 0.1911, 0.9619, 0.1911, 0.9619, 0.191, 0.962, 0.1912, 0.9623, 0.1913, 0.9624, 0.1911, 0.962, 0.191, 0.9622, 0.191, 0.9622, 0.191, 0.9622, 0.191, 0.9622, 0.1913, 0.9624, 0.1913, 0.9624, 0.1913, 0.9624, 0.1913, 0.9624, 0.1913, 0.9624, 0.1913, 0.9624, 0.1913, 0.9624, 0.1913, 0.9624, 0.1913, 0.9624, 0.1911, 0.962, 0.1911, 0.9619, 0.1911, 0.9619, 0.1911, 0.962, 0.191, 0.9621, 0.191, 0.9621, 0.191, 0.9621, 0.191, 0.9621, 0.1907, 0.9618, 0.1907, 0.9618, 0.1907, 0.9618, 0.1907, 0.9618, 0.191, 0.9618, 0.191, 0.9618, 0.1911, 0.9619, 0.191, 0.9619, 0.1911, 0.9619, 0.1911, 0.9618, 0.1911, 0.9618, 0.1911, 0.9619, 0.1911, 0.9619, 0.1911, 0.9619, 0.1911, 0.9619, 0.1911, 0.9619, 0.1913, 0.9624, 0.1913, 0.9624, 0.1913, 0.9624, 0.1913, 0.9624, 0.191, 0.9621, 0.191, 0.962, 0.191, 0.962, 0.191, 0.9621, 0.1911, 0.9626, 0.1911, 0.9626, 0.1911, 0.9626, 0.1911, 0.9626, 0.191, 0.9619, 0.1911, 0.9619, 0.1911, 0.9619, 0.1911, 0.9619, 0.1912, 0.9623, 0.1912, 0.962, 0.1912, 0.962, 0.1913, 0.9624, 0.1911, 0.962, 0.1912, 0.962, 0.1912, 0.962, 0.1911, 0.962, 0.191, 0.962, 0.191, 0.962, 0.1911, 0.962, 0.191, 0.9622, 0.1911, 0.9622, 0.191, 0.9622, 0.1907, 0.9618, 0.1907, 0.9618, 0.1907, 0.9618, 0.1907, 0.9618, 0.1913, 0.9624, 0.1914, 0.9624, 0.1914, 0.9624, 0.1913, 0.9624, 0.1911, 0.962, 0.1911, 0.962, 0.191, 0.9622, 0.191, 0.9621, 0.191, 0.9619, 0.1911, 0.9619, 0.1911, 0.9619, 0.191, 0.9619, 0.1913, 0.9624, 0.1914, 0.9624, 0.1913, 0.9624, 0.1913, 0.9624, 0.1911, 0.9626, 0.1911, 0.962, 0.1911, 0.962, 0.1911, 0.9626, 0.1911, 0.9623, 0.1911, 0.9623, 0.1911, 0.9623, 0.1911, 0.9623, 0.1911, 0.9618, 0.1911, 0.9618, 0.1911, 0.9618, 0.1911, 0.9618, 0.1913, 0.9624, 0.1914, 0.9624, 0.1914, 0.9624, 0.1913, 0.9624, 0.1911, 0.9619, 0.1911, 0.9619, 0.1911, 0.9619, 0.1911, 0.9619, 0.1912, 0.962, 0.1914, 0.9622, 0.1914, 0.9622, 0.1912, 0.962, 0.191, 0.9622, 0.191, 0.9622, 0.191, 0.9622, 0.191, 0.9622, 0.1907, 0.9618, 0.1907, 0.9618, 0.1907, 0.9618, 0.1907, 0.9618, 0.1911, 0.9619, 0.1911, 0.9619, 0.1911, 0.9619, 0.1911, 0.9619, 0.1908, 0.9624, 0.1908, 0.9624, 0.1908, 0.9624, 0.1911, 0.9621, 0.1911, 0.9621, 0.1911, 0.9621, 0.1911, 0.9621, 0.191, 0.9621, 0.191, 0.9621, 0.191, 0.9621, 0.1914, 0.9622, 0.1911, 0.9621, 0.1911, 0.9621, 0.1911, 0.9621, 0.1911, 0.9621, 0.191, 0.9622, 0.191, 0.9622, 0.191, 0.9622, 0.191, 0.9622, 0.1912, 0.9619, 0.1912, 0.9619, 0.1912, 0.9619, 0.1912, 0.9619, 0.1909, 0.9624, 0.1909, 0.9624, 0.1909, 0.9624, 0.1909, 0.9624, 0.1912, 0.9621, 0.1912, 0.9621, 0.1912, 0.9621, 0.1912, 0.9621, 0.1912, 0.9619, 0.1912, 0.9619, 0.1912, 0.962, 0.1912, 0.962, 0.1909, 0.9624, 0.1909, 0.9624, 0.1909, 0.9624, 0.1909, 0.9624, 0.1912, 0.9619, 0.1912, 0.9619, 0.1912, 0.9619, 0.1912, 0.9619, 0.1912, 0.9626, 0.1912, 0.9626, 0.1912, 0.9627, 0.1912, 0.9627, 0.1912, 0.9622, 0.1912, 0.9622, 0.1912, 0.9622, 0.1912, 0.9622, 0.1912, 0.9621, 0.1912, 0.9621, 0.1912, 0.9622, 0.1912, 0.9622, 0.1909, 0.9624, 0.191, 0.9624, 0.191, 0.9624, 0.1909, 0.9624, 0.1912, 0.962, 0.1912, 0.962, 0.1912, 0.9621, 0.1912, 0.9621, 0.1912, 0.9618, 0.1912, 0.9618, 0.1912, 0.9618, 0.1912, 0.9618, 0.1911, 0.9622, 0.191, 0.9622, 0.191, 0.9622, 0.1911, 0.9622, 0.1912, 0.9623, 0.1912, 0.9623, 0.1912, 0.9623, 0.1912, 0.9623, 0.1907, 0.9618, 0.1907, 0.9618, 0.1907, 0.9618, 0.1907, 0.9618, 0.1907, 0.9618, 0.1907, 0.9618, 0.1907, 0.9618, 0.1907, 0.9618, 0.1907, 0.9618, 0.1907, 0.9618, 0.1907, 0.9618, 0.1907, 0.9618, 0.1912, 0.9622, 0.1912, 0.9622, 0.1912, 0.9623, 0.1912, 0.9623, 0.1912, 0.9626, 0.1912, 0.9626, 0.1912, 0.9626, 0.1912, 0.9626, 0.1909, 0.9624, 0.1909, 0.9624, 0.1909, 0.9624, 0.1909, 0.9624, 0.1909, 0.9624, 0.1909, 0.9624, 0.1909, 0.9624, 0.1909, 0.9624, 0.1907, 0.9618, 0.1907, 0.9618, 0.1907, 0.9618, 0.1907, 0.9618, 0.1907, 0.9618, 0.1907, 0.9618, 0.1907, 0.9618, 0.1909, 0.9619, 0.1907, 0.9618, 0.1912, 0.9626, 0.1912, 0.9626, 0.191, 0.9623, 0.191, 0.9622, 0.1911, 0.9621, 0.1911, 0.9622, 0.1911, 0.9622, 0.191, 0.9622, 0.191, 0.9622, 0.1911, 0.9622, 0.191, 0.9621, 0.191, 0.962, 0.1911, 0.962, 0.1911, 0.9621, 0.191, 0.9622, 0.191, 0.9622, 0.1911, 0.9622, 0.1911, 0.9622, 0.191, 0.9621, 0.1911, 0.9621, 0.1911, 0.9621, 0.191, 0.9621, 0.191, 0.9621, 0.191, 0.9621, 0.191, 0.9621, 0.191, 0.9621, 0.1912, 0.9624, 0.191, 0.962, 0.191, 0.962, 0.1912, 0.9624, 0.1912, 0.9624, 0.191, 0.9622, 0.191, 0.9622, 0.191, 0.9622, 0.191, 0.9621, 0.1911, 0.9621, 0.1911, 0.9621, 0.191, 0.9621, 0.1911, 0.9621, 0.1911, 0.9621, 0.1911, 0.9621, 0.1911, 0.9621, 0.1911, 0.9621, 0.1911, 0.9622, 0.1911, 0.9622, 0.1911, 0.9621, 0.1911, 0.962, 0.1909, 0.9619, 0.1912, 0.9626, 0.1911, 0.9626, 0.1911, 0.9626, 0.1912, 0.9626, 0.1912, 0.9626, 0.1911, 0.9626, 0.1911, 0.9622, 0.1912, 0.9622, 0.1912, 0.9623, 0.1911, 0.9623, 0.1907, 0.9618, 0.1907, 0.9618, 0.1907, 0.9618, 0.1907, 0.9618, 0.1911, 0.9623, 0.1912, 0.9623, 0.1912, 0.9623, 0.1911, 0.9623, 0.1911, 0.9618, 0.1912, 0.9618, 0.1912, 0.9618, 0.1911, 0.9618, 0.1911, 0.962, 0.1912, 0.962, 0.1912, 0.9621, 0.1911, 0.9621, 0.1911, 0.9621, 0.1912, 0.9621, 0.1912, 0.9622, 0.1911, 0.9622, 0.1911, 0.9622, 0.1912, 0.9622, 0.1912, 0.9622, 0.1911, 0.9622, 0.1911, 0.9626, 0.1912, 0.9626, 0.1912, 0.9627, 0.1911, 0.9627, 0.1911, 0.9619, 0.1912, 0.9619, 0.1912, 0.9619, 0.1911, 0.9619, 0.1911, 0.9619, 0.1912, 0.9619, 0.1912, 0.962, 0.1911, 0.962, 0.1911, 0.9621, 0.1912, 0.9621, 0.1912, 0.9621, 0.1911, 0.9621, 0.1911, 0.9619, 0.1912, 0.9619, 0.1912, 0.9619, 0.1911, 0.9619, 0.1911, 0.9618, 0.1912, 0.9618, 0.1912, 0.9619, 0.1911, 0.9619, 0.1911, 0.9621, 0.1912, 0.9621, 0.1912, 0.9621, 0.1911, 0.9621, 0.1911, 0.9621, 0.1911, 0.9621, 0.1911, 0.9621, 0.1911, 0.9621, 0.1912, 0.962, 0.1912, 0.962, 0.1912, 0.962, 0.1912, 0.962, 0.1909, 0.9624, 0.1909, 0.9624, 0.1909, 0.9624, 0.1909, 0.9624, 0.1907, 0.9618, 0.1907, 0.9618, 0.1907, 0.9618, 0.1907, 0.9618, 0.1912, 0.9621, 0.1912, 0.9621, 0.1912, 0.9621, 0.1912, 0.9621, 0.1912, 0.9618, 0.1912, 0.9618, 0.1912, 0.9619, 0.1912, 0.9619, 0.1909, 0.9624, 0.1909, 0.9624, 0.1909, 0.9624, 0.1909, 0.9624, 0.1911, 0.962, 0.1911, 0.962, 0.1911, 0.962, 0.1911, 0.962, 0.1911, 0.9621, 0.1911, 0.9621, 0.1911, 0.9621, 0.1911, 0.9621, 0.1911, 0.9619, 0.1912, 0.9619, 0.1912, 0.9619, 0.1911, 0.9619, 0.1911, 0.9621, 0.1912, 0.9621, 0.1912, 0.9621, 0.1911, 0.9621, 0.1911, 0.9621, 0.1911, 0.9621, 0.1911, 0.9621, 0.1911, 0.9621, 0.191, 0.962, 0.1911, 0.962, 0.1911, 0.962, 0.191, 0.962, 0.1911, 0.9621, 0.1911, 0.9622, 0.1911, 0.9622, 0.1911, 0.9621, 0.1908, 0.9624, 0.1909, 0.9624, 0.1909, 0.9624, 0.1908, 0.9624, 0.1907, 0.9618, 0.1907, 0.9618, 0.1907, 0.9618, 0.1907, 0.9618, 0.1912, 0.9621, 0.1912, 0.9621, 0.1912, 0.9621, 0.1912, 0.9621, 0.1908, 0.9624, 0.1909, 0.9624, 0.1909, 0.9624, 0.1908, 0.9624, 0.1912, 0.9619, 0.1912, 0.9619, 0.1912, 0.9619, 0.1912, 0.9619, 0.191, 0.9624, 0.191, 0.9624, 0.1907, 0.9618, 0.1907, 0.9618, 0.1908, 0.9624, 0.1907, 0.9618, 0.1907, 0.9618, 0.1908, 0.9624, 0.191, 0.9624, 0.191, 0.9624, 0.191, 0.9624, 0.1907, 0.9618, 0.1907, 0.9618, 0.1907, 0.9618, 0.1907, 0.9618, 0.1912, 0.9626, 0.1907, 0.9618, 0.1908, 0.9624, 0.1912, 0.9626, 0.1908, 0.9624, 0.1908, 0.9624, 0.1908, 0.9624, 0.1908, 0.9624, 0.1907, 0.9618, 0.1907, 0.9618, 0.1907, 0.9618, 0.1907, 0.9618, 0.1907, 0.9618, 0.1907, 0.9618, 0.1907, 0.9618, 0.1911, 0.9626, 0.1911, 0.962, 0.1914, 0.9624, 0.191, 0.9626, 0.1914, 0.9622, 0.191, 0.9621, 0.1913, 0.9622, 0.1914, 0.9622, 0.1912, 0.9624, 0.1912, 0.9624, 0.191, 0.9624, 0.191, 0.9622, 0.191, 0.9624, 0.1912, 0.9624, 0.1912, 0.9622, 0.1908, 0.9624, 0.1912, 0.962, 0.1914, 0.9622, 0.1909, 0.9622, 0.1908, 0.9622, 0.1909, 0.9622, 0.1914, 0.9622, 0.191, 0.9627, 0.191, 0.9623, 0.1912, 0.9622, 0.191, 0.962, 0.1911, 0.962, 0.1912, 0.962, 0.1912, 0.962, 0.1909, 0.9622, 0.1909, 0.9623, 0.1912, 0.9624, 0.191, 0.962, 0.1912, 0.9622, 0.1909, 0.9623, 0.191, 0.9623, 0.1911, 0.962, 0.1911, 0.962, 0.1911, 0.962, 0.1912, 0.962, 0.1909, 0.9623, 0.1909, 0.9623, 0.191, 0.9627, 0.191, 0.9621, 0.191, 0.9621, 0.191, 0.9627, 0.191, 0.9627, 0.1911, 0.9621, 0.1911, 0.9621, 0.191, 0.9626, 0.1907, 0.9618, 0.1907, 0.9618, 0.191, 0.9622, 0.1908, 0.9622, 0.1907, 0.9618, 0.1908, 0.9624, 0.1911, 0.9622, 0.1907, 0.9618, 0.191, 0.9622, 0.191, 0.9623, 0.1909, 0.9623, 0.1909, 0.9623, 0.1911, 0.962, 0.1911, 0.9622, 0.1911, 0.9622, 0.1911, 0.962, 0.1908, 0.9622, 0.191, 0.9627, 0.191, 0.9627, 0.1908, 0.9622, 0.191, 0.9624, 0.1908, 0.9624, 0.1908, 0.9624, 0.191, 0.9624, 0.191, 0.9626, 0.1911, 0.9621, 0.1911, 0.9621, 0.191, 0.9626, 0.1907, 0.9618, 0.1907, 0.9618, 0.1907, 0.9618, 0.1907, 0.9618, 0.1911, 0.962, 0.1911, 0.9622, 0.1912, 0.9622, 0.1912, 0.962, 0.1911, 0.9622, 0.1907, 0.9618, 0.1907, 0.9618, 0.1911, 0.9621, 0.1911, 0.9622, 0.1911, 0.962, 0.1911, 0.962, 0.1911, 0.9622, 0.191, 0.9622, 0.1911, 0.962, 0.1912, 0.962, 0.1911, 0.9621, 0.191, 0.9621, 0.191, 0.9622, 0.191, 0.9623, 0.191, 0.9622, 0.1909, 0.9623, 0.191, 0.9623, 0.1911, 0.9622, 0.191, 0.9623, 0.1911, 0.9621, 0.1912, 0.962, 0.1912, 0.962, 0.1911, 0.9621, 0.191, 0.9623, 0.1911, 0.9622, 0.1908, 0.9624, 0.1912, 0.9622, 0.1913, 0.9622, 0.191, 0.9621, 0.1911, 0.9621, 0.191, 0.9627, 0.1908, 0.9622, 0.191, 0.9622, 0.1909, 0.9623, 0.1909, 0.9622, 0.1907, 0.9618, 0.1907, 0.9618, 0.1907, 0.9618, 0.1907, 0.9618, 0.1912, 0.962, 0.1912, 0.9622, 0.1912, 0.9622, 0.1912, 0.962, 0.1907, 0.9618, 0.1907, 0.9618, 0.1907, 0.9618, 0.1907, 0.9618, 0.1913, 0.9622, 0.191, 0.9627, 0.191, 0.9627, 0.1913, 0.9622, 0.1911, 0.9621, 0.1912, 0.962, 0.1912, 0.962, 0.1911, 0.9621, 0.191, 0.9624, 0.1908, 0.9624, 0.1908, 0.9624, 0.191, 0.9624, 0.1912, 0.962, 0.1912, 0.9622, 0.1912, 0.9622, 0.1912, 0.962, 0.191, 0.9624, 0.191, 0.9624, 0.191, 0.9622, 0.191, 0.9622, 0.1911, 0.962, 0.191, 0.9621, 0.191, 0.9621, 0.1911, 0.962, 0.1911, 0.9622, 0.191, 0.9622, 0.191, 0.9624, 0.1907, 0.9618, 0.1912, 0.962, 0.1912, 0.9622, 0.1912, 0.9622, 0.1912, 0.962, 0.1907, 0.9618, 0.1907, 0.9618, 0.1907, 0.9618, 0.1907, 0.9618, 0.1913, 0.9622, 0.191, 0.9627, 0.191, 0.9627, 0.1913, 0.9622, 0.1911, 0.9621, 0.1912, 0.962, 0.1912, 0.962, 0.1911, 0.9621, 0.191, 0.9624, 0.1908, 0.9624, 0.1908, 0.9624, 0.191, 0.9624, 0.1911, 0.9622, 0.1911, 0.962, 0.1911, 0.962, 0.1911, 0.9622, 0.1911, 0.962, 0.191, 0.9621, 0.191, 0.9621, 0.1911, 0.962, 0.1907, 0.9618, 0.1907, 0.9618, 0.1907, 0.9618, 0.1907, 0.9618, 0.191, 0.9627, 0.191, 0.9626, 0.191, 0.9626, 0.191, 0.9627, 0.1907, 0.9618, 0.191, 0.9624, 0.191, 0.9624, 0.1907, 0.9618, 0.1908, 0.9622, 0.191, 0.9627, 0.191, 0.9627, 0.1908, 0.9622, 0.1911, 0.9622, 0.1911, 0.962, 0.1911, 0.962, 0.1911, 0.9622, 0.8223, 0.03978, 0.8223, 0.04, 0.8223, 0.04, 0.8223, 0.03978, 0.8223, 0.04, 0.8223, 0.04022, 0.8224, 0.04022, 0.8224, 0.04, 0.8221, 0.04, 0.8221, 0.04022, 0.8222, 0.04022, 0.8222, 0.04, 0.8221, 0.03978, 0.8221, 0.04, 0.8222, 0.04, 0.8222, 0.03978, 0.8218, 0.03955, 0.8218, 0.03955, 0.8218, 0.03955, 0.8218, 0.03955, 0.8218, 0.03955, 0.8218, 0.03955, 0.8218, 0.03955, 0.8218, 0.03955, 0.1907, 0.9618, 0.1907, 0.9618, 0.1907, 0.9618, 0.1907, 0.9618, 0.1911, 0.962, 0.191, 0.9621, 0.191, 0.9621, 0.1911, 0.962, 0.1907, 0.9618, 0.1907, 0.9618, 0.1907, 0.9618, 0.1907, 0.9618, 0.191, 0.9627, 0.191, 0.9626, 0.191, 0.9626, 0.191, 0.9627, 0.1907, 0.9618, 0.191, 0.9624, 0.191, 0.9624, 0.1907, 0.9618, 0.1908, 0.9622, 0.191, 0.9627, 0.191, 0.9627, 0.1908, 0.9622, 0.1907, 0.9618, 0.1907, 0.9618, 0.1907, 0.9618, 0.1907, 0.9618, 0.1907, 0.9618, 0.1908, 0.9624, 0.1908, 0.9624, 0.1907, 0.9618, 0.1907, 0.9618, 0.1907, 0.9618, 0.1907, 0.9618, 0.1907, 0.9618, 0.1909, 0.9624, 0.1909, 0.9624, 0.1909, 0.9624, 0.1909, 0.9624, 0.1908, 0.9624, 0.1908, 0.9624, 0.1908, 0.9624, 0.1908, 0.9624, 0.191, 0.9624, 0.1909, 0.9624, 0.1909, 0.9624, 0.191, 0.9624, 0.1907, 0.9618, 0.1907, 0.9618, 0.1907, 0.9618, 0.1907, 0.9618, 0.1908, 0.9624, 0.1908, 0.9624, 0.1908, 0.9624, 0.1908, 0.9624, 0.1907, 0.9618, 0.191, 0.9624, 0.191, 0.9624, 0.1907, 0.9618, 0.191, 0.9624, 0.1909, 0.9624, 0.1909, 0.9624, 0.191, 0.9624, 0.1909, 0.9624, 0.1909, 0.9624, 0.1909, 0.9624, 0.1909, 0.9624, 0.1907, 0.9618, 0.1907, 0.9618, 0.1907, 0.9618, 0.1907, 0.9618, 0.1908, 0.9624, 0.1908, 0.9624, 0.1908, 0.9624, 0.1908, 0.9624, 0.1908, 0.9624, 0.1908, 0.9624, 0.1908, 0.9624, 0.1908, 0.9624, 0.1907, 0.9618, 0.1907, 0.9618, 0.1907, 0.9618, 0.1907, 0.9618, 0.1908, 0.9624, 0.1907, 0.9618, 0.1907, 0.9618, 0.1908, 0.9624, 0.1907, 0.9618, 0.191, 0.9624, 0.191, 0.9624, 0.1907, 0.9618, 0.1907, 0.9618, 0.191, 0.9624, 0.191, 0.9624, 0.1907, 0.9618, 0.1907, 0.9618, 0.1907, 0.9618, 0.1907, 0.9618, 0.1907, 0.9618, 0.191, 0.9624, 0.191, 0.9624, 0.191, 0.9624, 0.191, 0.9624, 0.1908, 0.9624, 0.1907, 0.9618, 0.1907, 0.9618, 0.1908, 0.9624, 0.1907, 0.9618, 0.1908, 0.9624, 0.1908, 0.9624, 0.1907, 0.9618, 0.1908, 0.9624, 0.1908, 0.9624, 0.1908, 0.9624, 0.1908, 0.9624, 0.1907, 0.9618, 0.1907, 0.9618, 0.1907, 0.9618, 0.1907, 0.9618])
me_cube_001.materials.append(mat_mypalletecolors)
me_cube_001.materials.append(mat_equipment)
me_cube_001.use_remesh_fix_poles = True
me_cube_001.use_remesh_preserve_attributes = False
me_cube_001.use_mirror_vertex_groups = False
me_cube_001.update()

# ---- objects
ob_empty = bpy.data.objects.new('Empty', None)
ob_empty_001 = bpy.data.objects.new('Empty.001', None)
ob_cube_001 = bpy.data.objects.new('Cube.001', me_cube_001)

# ---- transforms, parenting, visibility, modifiers, constraints
ob_empty.location = (0.0, 5.149, 0.0)
ob_empty.rotation_euler = (1.571, 0.0, 0.0)
ob_empty.empty_display_type = 'IMAGE'
ob_empty.empty_display_size = 5.0
ob_empty.hide_select = True
ob_empty.lineart.crease_threshold = 0.0
ob_empty_001.location = (-4.191, 0.0, 0.0)
ob_empty_001.rotation_euler = (1.571, -0.0, 1.571)
ob_empty_001.empty_display_type = 'IMAGE'
ob_empty_001.empty_display_size = 5.0
ob_empty_001.hide_select = True
ob_empty_001.lineart.crease_threshold = 0.0
ob_cube_001.location = (0.0, 0.0, 0.0)
ob_cube_001.lineart.crease_threshold = 0.0

# ---- collection membership
col_collection.objects.link(ob_empty)
col_collection.objects.link(ob_empty_001)
col_collection.objects.link(ob_cube_001)

# ---- scene / render settings (as saved in the file)
scene.frame_start = 1; scene.frame_end = 250; scene.frame_set(0)
scene.render.engine = 'BLENDER_EEVEE_NEXT'
scene.cycles.use_denoising = False
scene.cycles.samples = 128
scene.cycles.sampling_pattern = 'TABULATED_SOBOL'
scene.cycles.use_adaptive_sampling = False
scene.cycles.use_light_tree = False
scene.view_settings.view_transform = 'Filmic'
bpy.context.view_layer.update()

# ---- added for rendering (the .blend has no active camera and no usable light): camera, sun
cam_auto = bpy.data.cameras.new('AutoCamera')
cam_auto.lens = 50.0
cam_auto.sensor_width = 36.0
cam_auto.clip_end = 1000.0
ob_auto_camera = bpy.data.objects.new('AutoCamera', cam_auto)
scene.collection.objects.link(ob_auto_camera)
ob_auto_camera.location = (1.23079, -1.63071, 1.51854)
ob_auto_camera.rotation_euler = (1.09748, -7.21219e-08, 0.694738)
scene.camera = ob_auto_camera
light_auto_sun = bpy.data.lights.new('AutoSun', 'SUN')
light_auto_sun.energy = 3.0
light_auto_sun.angle = 0.0523599
ob_auto_sun = bpy.data.objects.new('AutoSun', light_auto_sun)
scene.collection.objects.link(ob_auto_sun)
ob_auto_sun.rotation_euler = (0.872665, 0.174533, 0.523599)
bpy.context.view_layer.update()
